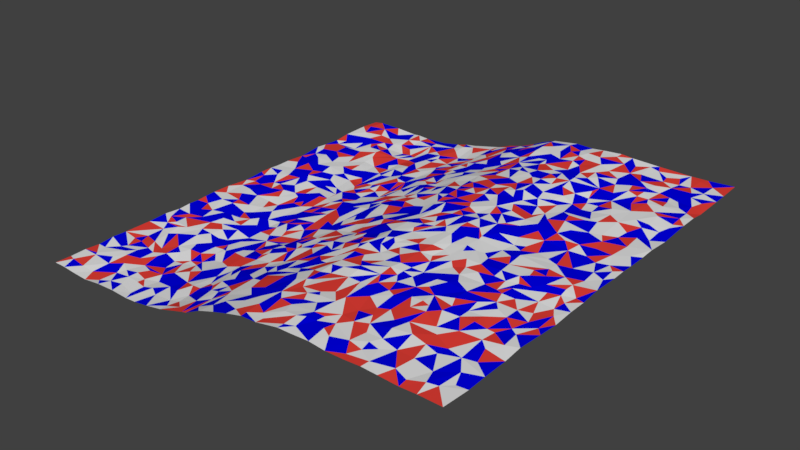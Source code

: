 # Source: Beach.blend  (saved by Blender 2.80.75; exported with 4.5.12 LTS)
import bpy
from mathutils import Matrix  # noqa: F401  (used for matrix-valued properties, if any)

bpy.ops.wm.read_factory_settings(use_empty=True)
scene = bpy.context.scene
scene.name = 'Scene'

# ---- collections
col_collection_1 = bpy.data.collections.new('Collection 1'); scene.collection.children.link(col_collection_1)

# ---- materials (node trees are filled in below, after node groups)
mat_beach1 = bpy.data.materials.new('Beach1')
mat_beach1.alpha_threshold = 0.0
mat_beach1.use_transparent_shadow = False
mat_beach1.roughness = 0.5
mat_beach2 = bpy.data.materials.new('Beach2')
mat_beach2.alpha_threshold = 0.0
mat_beach2.use_transparent_shadow = False
mat_beach2.diffuse_color = (0.8, 0.05136, 0.0385, 1.0)
mat_beach2.roughness = 0.5
mat_beach3 = bpy.data.materials.new('Beach3')
mat_beach3.alpha_threshold = 0.0
mat_beach3.use_transparent_shadow = False
mat_beach3.diffuse_color = (0.0, 0.0002029, 0.8, 1.0)
mat_beach3.roughness = 0.5

# ---- material node trees

# ---- world
world_world = bpy.data.worlds.new('World'); scene.world = world_world
world_world.color = (0.05088, 0.05088, 0.05088)
world_world.use_sun_shadow = False
world_world.sun_shadow_jitter_overblur = 0.0
world_world.cycles.sampling_method = 'MANUAL'

# ---- meshes
me_grid = bpy.data.meshes.new('Grid')
me_grid.from_pydata([(-0.893, -0.9435, -0.001322), (-0.9285, -0.8535, 0.0003819), (-0.9665, -0.936, 0.001835), (-0.832, -0.9417, -0.006991), (-0.8032, -1.0, -0.007651), (-0.8271, -0.8648, -0.0006872), (-0.8567, -0.8217, 0.002746), (-0.8194, -0.7794, 0.005738), (-0.9386, -0.8399, 0.0005792), (-0.6681, -0.8875, 0.005303), (-0.7, -0.9513, 0.002483), (-0.612, -0.889, 0.002682), (-0.56, -0.8985, 0.00374), (-0.6709, -0.8405, 0.002835), (-0.6551, -0.7936, -0.00304), (-0.7407, -0.8905, -0.0016), (-0.7513, -0.9693, -0.004887), (-0.643, -0.9399, 0.005293), (-0.5631, -0.9597, 0.002205), (-0.6257, -1.0, 0.009222), (-0.6124, -0.8531, -0.00123), (-0.5844, -0.7862, 0.001237), (-0.7249, -0.8542, 0.0009867), (-0.4675, -0.8419, 0.01335), (-0.4658, -0.9167, 0.01157), (-0.4152, -1.0, 0.02139), (-0.3745, -0.9172, 0.02273), (-0.5185, -0.8872, 0.009457), (-0.4103, -0.8524, 0.02322), (-0.4391, -0.7772, 0.0144), (-0.3354, -0.8584, 0.03056), (-0.5507, -0.8315, -0.0003658), (-0.2307, -0.9077, 0.07033), (-0.1743, -0.8804, 0.08708), (-0.2018, -0.8226, 0.08307), (-0.2583, -0.9649, 0.05946), (-0.3294, -0.91, 0.03083), (-0.3387, -0.9621, 0.03256), (-0.1651, -0.9501, 0.09103), (-0.1295, -0.8189, 0.1118), (-0.2542, -0.8131, 0.06554), (0.02167, -0.8903, 0.1616), (0.04986, -0.9592, 0.1691), (-0.02514, -1.0, 0.1472), (0.1069, -0.9001, 0.1856), (-0.05644, -0.9132, 0.1386), (-0.09292, -0.9422, 0.1221), (-0.1065, -1.0, 0.1196), (0.05666, -0.8396, 0.1715), (-0.006335, -0.833, 0.1482), (-0.1142, -0.8507, 0.1168), (0.1966, -0.9671, 0.1922), (0.2393, -0.9015, 0.2078), (0.2986, -0.9068, 0.2172), (0.2242, -0.7945, 0.1994), (0.1539, -0.8371, 0.1973), (0.1678, -0.9368, 0.1898), (0.1136, -0.967, 0.1847), (0.299, -0.9688, 0.2128), (0.2183, -0.8498, 0.2025), (0.3284, -0.8512, 0.217), (0.4266, -0.907, 0.2185), (0.4449, -1.0, 0.2202), (0.5411, -0.9075, 0.2178), (0.4313, -0.8541, 0.2124), (0.4088, -0.7972, 0.2117), (0.3732, -0.8859, 0.2158), (0.4712, -0.9305, 0.2163), (0.5172, -1.0, 0.2136), (0.4727, -0.8092, 0.2158), (0.5512, -0.8334, 0.216), (0.5246, -0.787, 0.2172), (0.3724, -0.8447, 0.2123), (0.6492, -0.8871, 0.2183), (0.6734, -0.9608, 0.2205), (0.6954, -0.8484, 0.2149), (0.7635, -0.9375, 0.2209), (0.6232, -0.8362, 0.2222), (0.5992, -0.8761, 0.2209), (0.6082, -0.9221, 0.2173), (0.5816, -0.9683, 0.2137), (0.7406, -1.0, 0.2183), (0.7702, -0.8527, 0.2176), (0.8832, -0.9342, 0.2205), (0.9227, -0.9201, 0.2168), (0.9548, -0.8785, 0.211), (0.8243, -0.9591, 0.2171), (1.0, -1.0, 0.2187), (0.9249, -0.8117, 0.2107), (0.858, -0.8687, 0.214), (-0.8793, -0.656, -0.001278), (-0.8963, -0.7145, -0.003092), (-0.9098, -0.7399, -0.001205), (-0.8121, -0.6748, -0.001701), (-0.9023, -0.6028, -0.004328), (-0.9314, -0.6508, -0.004911), (-0.9591, -0.784, -0.003852), (-0.827, -0.7197, 0.0009541), (-0.8536, -0.7602, 0.005533), (-0.8353, -0.6204, -0.002091), (-1.0, -0.6432, 0.0001907), (-0.9054, -0.5168, -0.005441), (-0.6522, -0.6669, -0.01348), (-0.6717, -0.7343, -0.004736), (-0.6047, -0.6638, -0.009812), (-0.6846, -0.6092, -0.005611), (-0.6631, -0.57, -0.001456), (-0.7169, -0.6562, -0.002385), (-0.7222, -0.7003, 0.0005512), (-0.7614, -0.7554, 0.0001486), (-0.629, -0.7342, -0.00708), (-0.5997, -0.6259, -0.0103), (-0.6069, -0.5648, -0.00317), (-0.771, -0.6367, -0.006259), (-0.7297, -0.5806, -0.005219), (-0.4732, -0.6739, 0.008947), (-0.3667, -0.6882, 0.02846), (-0.505, -0.709, 0.01002), (-0.5538, -0.7486, 0.003432), (-0.3846, -0.795, 0.02914), (-0.3999, -0.6012, 0.02399), (-0.3407, -0.5854, 0.03836), (-0.5546, -0.6041, -0.009818), (-0.5108, -0.5713, -0.0009775), (-0.2321, -0.7119, 0.07787), (-0.2803, -0.7352, 0.06063), (-0.1402, -0.698, 0.107), (-0.2877, -0.631, 0.0603), (-0.2149, -0.5705, 0.07565), (-0.2903, -0.6826, 0.05701), (-0.1938, -0.6684, 0.09059), (-0.1999, -0.7726, 0.08396), (-0.1506, -0.6182, 0.09662), (-0.1507, -0.5659, 0.09963), (-0.2794, -0.57, 0.06089), (0.008179, -0.6713, 0.1616), (0.00374, -0.7717, 0.1561), (0.0242, -0.623, 0.1611), (0.01827, -0.5646, 0.1501), (-0.09561, -0.6677, 0.1237), (-0.06616, -0.7776, 0.1311), (-0.08217, -0.7171, 0.1291), (0.07398, -0.6829, 0.1781), (0.06357, -0.7768, 0.1768), (0.06344, -0.5769, 0.1661), (-0.09383, -0.6203, 0.1214), (-0.07277, -0.5866, 0.1284), (0.232, -0.7183, 0.1996), (0.2001, -0.7529, 0.198), (0.2396, -0.5791, 0.2011), (0.1876, -0.656, 0.1965), (0.1358, -0.6558, 0.1868), (0.146, -0.72, 0.1887), (0.2529, -0.7443, 0.2044), (0.3334, -0.7492, 0.2134), (0.2767, -0.6887, 0.2027), (0.303, -0.5856, 0.2059), (0.1578, -0.5848, 0.1892), (0.4298, -0.7381, 0.2079), (0.5156, -0.6681, 0.2128), (0.4657, -0.5947, 0.218), (0.3982, -0.6411, 0.2091), (0.472, -0.6898, 0.2127), (0.4956, -0.7381, 0.2159), (0.5225, -0.564, 0.2183), (0.3407, -0.5966, 0.2117), (0.4289, -0.5738, 0.2139), (0.3632, -0.557, 0.2141), (0.7073, -0.658, 0.216), (0.6202, -0.695, 0.2182), (0.7372, -0.6941, 0.2154), (0.7822, -0.6328, 0.2176), (0.6623, -0.5706, 0.2218), (0.6073, -0.7705, 0.2244), (0.7478, -0.7651, 0.2175), (0.6289, -0.6162, 0.2249), (0.6083, -0.574, 0.221), (0.5721, -0.5622, 0.2215), (0.8778, -0.7461, 0.2107), (1.0, -0.6781, 0.2143), (0.9077, -0.6577, 0.2128), (0.8759, -0.5612, 0.2142), (0.8137, -0.7314, 0.2105), (0.9305, -0.7317, 0.209), (0.9504, -0.6118, 0.2214), (1.0, -0.5944, 0.2229), (0.8693, -0.623, 0.2145), (0.8443, -0.5606, 0.2152), (0.7908, -0.5582, 0.2216), (-0.9027, -0.4455, 0.001565), (-0.932, -0.4719, -0.0006378), (-0.8281, -0.448, 0.0005579), (-0.9119, -0.3847, -0.00367), (-0.9666, -0.4217, -0.0006693), (-1.0, -0.5159, 0.0001109), (-0.8602, -0.4722, 0.001366), (-0.8179, -0.5113, -0.002164), (-0.8501, -0.536, -0.00226), (-0.7849, -0.3528, 0.001188), (-0.9252, -0.3518, -0.002631), (-1.0, -0.3463, -0.003008), (-0.6577, -0.4217, -0.006193), (-0.6849, -0.5193, -0.003223), (-0.6453, -0.4695, -0.004812), (-0.5726, -0.4426, -0.002461), (-0.6932, -0.3657, 0.001285), (-0.7078, -0.4201, -0.000645), (-0.7366, -0.4715, 0.002391), (-0.603, -0.4883, -0.002651), (-0.5554, -0.5289, -0.001672), (-0.6119, -0.4104, -0.005279), (-0.5503, -0.392, 0.0008869), (-0.554, -0.3412, -0.004019), (-0.7659, -0.4165, 0.0006973), (-0.4148, -0.437, 0.0231), (-0.4639, -0.4574, 0.01642), (-0.3941, -0.5161, 0.03352), (-0.4691, -0.5698, 0.006913), (-0.5284, -0.4966, 0.007783), (-0.4796, -0.4883, 0.01267), (-0.3336, -0.4741, 0.04836), (-0.4118, -0.3828, 0.02143), (-0.375, -0.3385, 0.02781), (-0.3369, -0.4106, 0.04772), (-0.4529, -0.3344, 0.01337), (-0.2257, -0.4338, 0.0802), (-0.2334, -0.527, 0.07012), (-0.1856, -0.4985, 0.08147), (-0.1693, -0.5041, 0.08664), (-0.2207, -0.3873, 0.07912), (-0.2134, -0.3648, 0.07829), (-0.3042, -0.4603, 0.05838), (-0.3204, -0.5169, 0.04762), (-0.1576, -0.3624, 0.09287), (-0.2742, -0.3932, 0.06862), (-0.3211, -0.3618, 0.04967), (-0.04241, -0.4361, 0.129), (0.008613, -0.4819, 0.1449), (-0.01813, -0.5663, 0.1387), (0.0465, -0.4378, 0.1606), (0.02438, -0.3808, 0.1604), (-0.04028, -0.4994, 0.1341), (-0.05978, -0.5358, 0.1277), (-0.1103, -0.4909, 0.1087), (0.048, -0.4949, 0.1557), (0.09618, -0.3692, 0.1859), (-0.03064, -0.381, 0.1372), (-0.09018, -0.3445, 0.1219), (0.2279, -0.4986, 0.2099), (0.2417, -0.5268, 0.2106), (0.2471, -0.4647, 0.2103), (0.3263, -0.4451, 0.2167), (0.2023, -0.3599, 0.1961), (0.1927, -0.4543, 0.1993), (0.1145, -0.4791, 0.1848), (0.1719, -0.5308, 0.1978), (0.1101, -0.5273, 0.1854), (0.3335, -0.5093, 0.216), (0.2646, -0.4054, 0.2033), (0.3306, -0.3912, 0.2119), (0.2808, -0.3393, 0.2081), (0.1659, -0.4086, 0.1954), (0.4861, -0.4946, 0.2131), (0.4231, -0.4369, 0.2063), (0.5109, -0.4047, 0.214), (0.5223, -0.4648, 0.2147), (0.3744, -0.4298, 0.2093), (0.3754, -0.4646, 0.2091), (0.4088, -0.5092, 0.2126), (0.4322, -0.3831, 0.2042), (0.3761, -0.3847, 0.2053), (0.6532, -0.416, 0.2229), (0.6517, -0.4828, 0.225), (0.6727, -0.5283, 0.2222), (0.7217, -0.4485, 0.2213), (0.5737, -0.4999, 0.2147), (0.7303, -0.5106, 0.2169), (0.7552, -0.35, 0.223), (0.5871, -0.3797, 0.2219), (0.9271, -0.4405, 0.2167), (0.8595, -0.47, 0.2235), (0.9094, -0.511, 0.2189), (0.9706, -0.4433, 0.2116), (0.8559, -0.4014, 0.2184), (0.904, -0.3736, 0.2111), (0.8073, -0.4466, 0.2243), (0.9408, -0.5322, 0.2188), (0.7746, -0.4084, 0.2224), (0.8077, -0.3441, 0.2177), (-0.8754, -0.2616, -0.002274), (-0.8513, -0.1612, 0.002673), (-0.8145, -0.2494, 0.0002506), (-0.9159, -0.1662, 0.003895), (-0.86, -0.1161, 0.001186), (-0.9483, -0.2241, -0.005129), (-0.9234, -0.2848, -0.003886), (-1.0, -0.287, 0.001257), (-0.8555, -0.3366, -0.000546), (-0.7691, -0.291, 0.003542), (-0.7838, -0.125, 0.001089), (-1.0, -0.1903, 0.003158), (-1.0, -0.1387, 0.00543), (-0.6702, -0.2242, 0.004546), (-0.61, -0.2397, 0.0002304), (-0.6508, -0.1877, 0.001605), (-0.723, -0.1618, -0.003343), (-0.7231, -0.2372, -0.001052), (-0.7068, -0.282, 0.002139), (-0.7718, -0.2417, -0.001231), (-0.6578, -0.2909, 0.004189), (-0.6387, -0.3271, 0.001945), (-0.6087, -0.1743, 0.002591), (-0.7497, -0.186, -0.002475), (-0.4423, -0.2287, 0.02221), (-0.4243, -0.2748, 0.0212), (-0.4362, -0.147, 0.02346), (-0.5134, -0.2149, 0.01023), (-0.4887, -0.2833, 0.007849), (-0.3867, -0.1756, 0.02436), (-0.4968, -0.1674, 0.01699), (-0.5564, -0.1534, -0.001601), (-0.2217, -0.2648, 0.07643), (-0.244, -0.3308, 0.068), (-0.2185, -0.1538, 0.06933), (-0.2801, -0.2332, 0.0512), (-0.2905, -0.3144, 0.05322), (-0.1799, -0.2828, 0.08937), (-0.169, -0.3265, 0.09408), (-0.1297, -0.2055, 0.09795), (-0.1331, -0.1593, 0.09263), (-5.785e-05, -0.2346, 0.1485), (-0.01349, -0.3213, 0.1501), (0.06745, -0.2027, 0.1708), (-0.009169, -0.1965, 0.1447), (-0.03904, -0.2412, 0.1387), (-0.09399, -0.2613, 0.1203), (0.02726, -0.2539, 0.1604), (0.07091, -0.3293, 0.1804), (0.02455, -0.1129, 0.1623), (0.1026, -0.1697, 0.1845), (-0.06534, -0.1928, 0.1237), (-0.09405, -0.1254, 0.1141), (0.2121, -0.2178, 0.1975), (0.2115, -0.3264, 0.1963), (0.3302, -0.2006, 0.2095), (0.1836, -0.1414, 0.193), (0.2673, -0.1577, 0.1995), (0.1665, -0.2343, 0.1998), (0.1389, -0.2493, 0.1991), (0.1937, -0.2622, 0.1974), (0.1597, -0.3062, 0.1981), (0.2326, -0.2797, 0.197), (0.3284, -0.2743, 0.2094), (0.2756, -0.2183, 0.2023), (0.1578, -0.1559, 0.1918), (0.4278, -0.2225, 0.208), (0.4633, -0.2568, 0.2105), (0.5082, -0.2231, 0.2205), (0.4574, -0.1787, 0.2174), (0.3833, -0.1995, 0.2054), (0.3764, -0.262, 0.2033), (0.4011, -0.3059, 0.2059), (0.5388, -0.2709, 0.2157), (0.4943, -0.2912, 0.2089), (0.4946, -0.1469, 0.2186), (0.5275, -0.1354, 0.2147), (0.4443, -0.1351, 0.2194), (0.3797, -0.1479, 0.2099), (0.6595, -0.2154, 0.223), (0.6617, -0.2632, 0.2208), (0.6649, -0.3254, 0.2157), (0.7355, -0.2113, 0.2252), (0.5746, -0.2262, 0.223), (0.6003, -0.2778, 0.2205), (0.7156, -0.2712, 0.2233), (0.7605, -0.2521, 0.22), (0.7273, -0.3402, 0.2224), (0.7627, -0.2967, 0.2221), (0.7622, -0.1864, 0.2257), (0.5617, -0.1625, 0.2155), (0.6512, -0.1572, 0.2193), (0.6229, -0.1039, 0.2207), (0.9111, -0.2119, 0.2107), (0.9479, -0.2459, 0.2091), (0.9102, -0.1328, 0.2173), (0.8654, -0.2295, 0.2127), (0.8071, -0.2433, 0.2198), (0.9369, -0.296, 0.2046), (0.9075, -0.172, 0.2156), (0.9615, -0.1922, 0.2092), (1.0, -0.1172, 0.2215), (0.8387, -0.1932, 0.2199), (0.8087, -0.1498, 0.2236), (-0.908, -0.002033, -0.001207), (-0.898, -0.06245, 0.001233), (-0.8315, -0.0278, -0.002285), (-0.7886, 0.02254, 0.003673), (-0.913, 0.0687, -0.004257), (-0.9711, 0.008435, -0.003858), (-0.9578, -0.1018, 0.0009595), (-0.8291, 0.06216, 0.00232), (-0.9557, 0.07758, -0.00421), (-0.6876, -0.03785, -0.00332), (-0.6533, -0.1055, 0.003148), (-0.6009, 0.02102, -0.005016), (-0.7387, 0.01983, 0.002111), (-0.7185, -0.1008, -0.0004777), (-0.7506, -0.03248, -0.004142), (-0.5896, -0.103, -0.001279), (-0.6564, 0.03014, -0.008163), (-0.6302, 0.06935, -0.006508), (-0.6825, 0.08598, -0.005467), (-0.7699, 0.08008, 0.005345), (-0.7188, 0.1046, -0.00336), (-0.4538, 0.0005992, 0.01939), (-0.4448, -0.0534, 0.0249), (-0.404, -0.01229, 0.0316), (-0.5029, -0.1013, 0.01204), (-0.5556, -0.01453, -0.002487), (-0.4984, -0.01495, 0.01016), (-0.395, -0.1023, 0.02905), (-0.3445, -0.07165, 0.03966), (-0.4054, 0.04796, 0.0324), (-0.3487, 0.09459, 0.04482), (-0.4901, 0.04258, 0.017), (-0.4954, 0.107, 0.01684), (-0.5531, 0.04996, -0.001703), (-0.2228, -0.03917, 0.07142), (-0.2394, -0.1041, 0.06756), (-0.1855, -0.01457, 0.07997), (-0.1373, -0.0008398, 0.09553), (-0.2072, 0.05334, 0.07834), (-0.2603, 0.01965, 0.05889), (-0.2804, -0.0412, 0.05242), (-0.3283, -0.01643, 0.04317), (-0.1661, -0.08518, 0.08844), (-0.1258, 0.03427, 0.09934), (-0.2597, 0.0993, 0.06311), (-0.3066, 0.0944, 0.05517), (0.02187, -0.05315, 0.1561), (-0.05134, -0.04303, 0.1342), (-0.02431, -0.09519, 0.1403), (0.0771, 0.03336, 0.1688), (0.002527, 0.05236, 0.1401), (-0.1054, -0.08548, 0.1126), (0.1123, -0.01221, 0.1794), (0.1033, -0.07501, 0.1838), (-0.07271, 0.07374, 0.1175), (0.2274, 0.009252, 0.202), (0.2227, -0.05459, 0.1967), (0.2717, -0.04066, 0.2059), (0.33, -0.02552, 0.2201), (0.2189, 0.06571, 0.2038), (0.1982, -0.01554, 0.1938), (0.1707, -0.05823, 0.1916), (0.2994, -0.0813, 0.2081), (0.2709, 0.07242, 0.2103), (0.1682, 0.035, 0.1879), (0.155, 0.07528, 0.185), (0.4822, 0.0213, 0.2212), (0.4316, 0.08066, 0.2222), (0.3966, 0.009334, 0.2203), (0.332, 0.01681, 0.2211), (0.3975, -0.07698, 0.2163), (0.4437, -0.04065, 0.2196), (0.4495, -0.06611, 0.2186), (0.5524, 0.05072, 0.2147), (0.676, -0.0006928, 0.2098), (0.644, -0.07182, 0.2194), (0.7345, -0.02182, 0.214), (0.6436, 0.09089, 0.2146), (0.6163, 0.00717, 0.2138), (0.5716, -0.007358, 0.2106), (0.6199, -0.03487, 0.2147), (0.5608, -0.06924, 0.2104), (0.9191, -0.004137, 0.2162), (0.8392, -0.01904, 0.21), (0.9745, -0.03402, 0.2181), (0.7829, -0.03953, 0.2143), (0.8579, -0.09952, 0.2158), (0.9248, -0.07798, 0.2143), (0.9328, 0.08767, 0.2104), (0.9669, 0.04545, 0.2154), (1.0, 0.06777, 0.2179), (0.8814, 0.07161, 0.2108), (-0.9192, 0.1896, 0.002885), (-0.9075, 0.2963, -0.0001786), (-0.9335, 0.2376, 0.002663), (-1.0, 0.2256, 0.001573), (-0.968, 0.1469, -0.0009164), (-0.8712, 0.2154, 0.005009), (-0.8707, 0.1195, -0.0003045), (-0.8363, 0.1255, -0.0007872), (-0.8132, 0.2309, 0.001205), (-0.8001, 0.2779, 0.0032), (-1.0, 0.2717, -0.001615), (-1.0, 0.3403, -0.000693), (-0.6863, 0.2165, -0.004286), (-0.6755, 0.1305, -0.003662), (-0.5596, 0.2088, -0.000567), (-0.664, 0.2514, -0.005243), (-0.7627, 0.2295, -2.037e-05), (-0.7134, 0.1664, -0.005599), (-0.771, 0.1563, 0.001255), (-0.6257, 0.1704, 0.0007019), (-0.5973, 0.1406, 0.002838), (-0.6042, 0.2647, -0.002151), (-0.687, 0.3085, -0.0005445), (-0.4286, 0.2372, 0.01419), (-0.4881, 0.1735, 0.01236), (-0.4406, 0.129, 0.02823), (-0.4134, 0.1875, 0.02229), (-0.4803, 0.2597, 0.01014), (-0.5538, 0.2472, -0.0004405), (-0.5539, 0.1471, 0.004421), (-0.3784, 0.1337, 0.03784), (-0.345, 0.2654, 0.03), (-0.5277, 0.2984, 0.000828), (-0.4607, 0.3315, 0.01468), (-0.2409, 0.206, 0.07331), (-0.2467, 0.1641, 0.07004), (-0.2145, 0.1334, 0.08533), (-0.1567, 0.2352, 0.09814), (-0.2039, 0.2713, 0.07778), (-0.3237, 0.1992, 0.04208), (-0.3058, 0.1611, 0.04742), (-0.1838, 0.1823, 0.0948), (-0.1642, 0.1203, 0.101), (-0.1272, 0.2668, 0.1127), (-0.3014, 0.2616, 0.04973), (-0.2457, 0.3189, 0.06669), (-0.03114, 0.1974, 0.138), (0.02366, 0.1253, 0.1524), (0.05665, 0.2152, 0.1734), (-0.02767, 0.1265, 0.1384), (-0.1158, 0.1729, 0.1143), (0.06452, 0.1666, 0.1722), (0.06976, 0.136, 0.1728), (0.06103, 0.306, 0.1771), (0.0549, 0.2553, 0.172), (0.001442, 0.254, 0.1575), (-0.06612, 0.2863, 0.135), (0.2121, 0.206, 0.2003), (0.236, 0.1612, 0.2047), (0.3311, 0.2155, 0.2174), (0.2133, 0.2952, 0.2059), (0.1224, 0.2249, 0.1863), (0.2926, 0.13, 0.2041), (0.2712, 0.2526, 0.2082), (0.2674, 0.3145, 0.2116), (0.1726, 0.2862, 0.1984), (0.1143, 0.2893, 0.1924), (0.4516, 0.1103, 0.2193), (0.4014, 0.2226, 0.2149), (0.3853, 0.1753, 0.2153), (0.4879, 0.1917, 0.2166), (0.5032, 0.1301, 0.2168), (0.4811, 0.2497, 0.2105), (0.5156, 0.2913, 0.2126), (0.3675, 0.2833, 0.2122), (0.6812, 0.219, 0.2212), (0.6541, 0.1642, 0.2212), (0.7398, 0.2567, 0.2146), (0.676, 0.3273, 0.221), (0.6212, 0.2729, 0.2213), (0.5612, 0.2381, 0.2221), (0.5882, 0.1321, 0.2211), (0.5559, 0.1787, 0.2238), (0.6056, 0.3263, 0.2201), (0.9124, 0.2495, 0.2148), (0.9013, 0.1565, 0.2133), (0.9622, 0.1874, 0.2169), (0.8187, 0.2249, 0.2148), (0.8301, 0.1657, 0.2116), (0.8314, 0.09204, 0.2112), (1.0, 0.2808, 0.2171), (0.8436, 0.3036, 0.2097), (0.7891, 0.2727, 0.2137), (-0.9014, 0.4524, 0.006813), (-0.8943, 0.3758, 0.004296), (-0.8167, 0.4625, 0.00424), (-0.8984, 0.5068, 0.004316), (-0.9528, 0.3614, -0.0002089), (-0.9734, 0.4377, -0.006555), (-0.848, 0.3967, 0.00485), (-0.826, 0.3355, -0.0004545), (-0.7724, 0.3461, 0.003143), (-0.8342, 0.5279, 0.001949), (-0.9546, 0.4898, 0.001138), (-0.9594, 0.552, 0.00374), (-0.6841, 0.4556, 0.001803), (-0.6838, 0.4011, 0.001401), (-0.6301, 0.496, -0.003335), (-0.5904, 0.4258, -0.00389), (-0.6922, 0.5272, 0.0003681), (-0.7397, 0.4575, 0.003132), (-0.7787, 0.4075, 0.009822), (-0.6186, 0.3675, -0.003742), (-0.5558, 0.5133, -0.0004986), (-0.7643, 0.5246, -0.003244), (-0.47, 0.4954, 0.01431), (-0.4076, 0.4685, 0.03391), (-0.3738, 0.4351, 0.0369), (-0.524, 0.3858, 0.0004608), (-0.4829, 0.3783, 0.008802), (-0.4391, 0.3821, 0.02031), (-0.3572, 0.3497, 0.02693), (-0.4204, 0.515, 0.02813), (-0.3367, 0.519, 0.03936), (-0.5253, 0.4897, 0.006399), (-0.2264, 0.4498, 0.08017), (-0.213, 0.3943, 0.08455), (-0.1566, 0.4425, 0.09634), (-0.2218, 0.507, 0.08023), (-0.276, 0.4539, 0.0612), (-0.334, 0.4394, 0.04448), (-0.1733, 0.3973, 0.09746), (-0.1525, 0.3485, 0.106), (-0.136, 0.4815, 0.1057), (-0.2741, 0.5087, 0.0619), (0.02644, 0.4431, 0.1586), (-0.04095, 0.4266, 0.142), (-0.02591, 0.35, 0.1504), (0.06902, 0.412, 0.1753), (-0.04829, 0.4969, 0.1415), (0.04148, 0.3585, 0.1673), (0.03338, 0.5054, 0.1629), (0.111, 0.4652, 0.1835), (0.1019, 0.5349, 0.1766), (-0.07248, 0.5264, 0.1309), (0.1835, 0.4205, 0.1964), (0.257, 0.4215, 0.2066), (0.1917, 0.3655, 0.2003), (0.258, 0.4721, 0.2066), (0.3034, 0.3913, 0.2163), (0.1109, 0.3986, 0.1864), (0.2645, 0.3642, 0.2146), (0.2813, 0.5493, 0.2147), (0.3307, 0.4811, 0.2223), (0.1909, 0.5102, 0.1969), (0.4214, 0.3815, 0.217), (0.4894, 0.4696, 0.2182), (0.5494, 0.4437, 0.2081), (0.4445, 0.5342, 0.222), (0.406, 0.4441, 0.2195), (0.3771, 0.3365, 0.2114), (0.3335, 0.4085, 0.2213), (0.4719, 0.4159, 0.214), (0.5101, 0.3912, 0.2107), (0.4534, 0.3317, 0.2106), (0.5095, 0.5269, 0.2139), (0.3923, 0.5275, 0.2216), (0.6861, 0.3562, 0.2173), (0.7259, 0.4442, 0.2155), (0.6372, 0.5016, 0.2041), (0.5844, 0.4983, 0.2028), (0.6034, 0.4256, 0.2064), (0.7215, 0.3515, 0.2174), (0.7041, 0.4943, 0.2159), (0.7742, 0.5246, 0.2164), (0.6487, 0.4299, 0.2089), (0.8795, 0.4191, 0.2178), (0.945, 0.4394, 0.2116), (0.8908, 0.4607, 0.2183), (0.8857, 0.5407, 0.223), (0.8493, 0.3586, 0.2106), (0.9478, 0.3573, 0.2081), (0.9023, 0.3441, 0.2109), (0.9615, 0.4903, 0.2144), (0.9587, 0.5259, 0.215), (0.8319, 0.4643, 0.2205), (-0.9118, 0.6643, -0.009723), (-0.8899, 0.5741, 0.002346), (-0.8083, 0.6571, -0.003282), (-0.8608, 0.6757, -0.008966), (-0.8713, 0.7503, -0.004192), (-0.9669, 0.6722, -0.009293), (-1.0, 0.6085, -0.001406), (-0.7934, 0.5979, -0.005513), (-0.828, 0.764, -0.002906), (-0.9593, 0.721, -0.007189), (-1.0, 0.7731, 0.002933), (-0.7057, 0.6343, 0.001658), (-0.6369, 0.5686, -0.007402), (-0.7029, 0.5773, -0.003037), (-0.6406, 0.7114, -0.001027), (-0.7246, 0.6823, 0.007402), (-0.7491, 0.6113, -0.001967), (-0.5903, 0.6228, -0.006619), (-0.5616, 0.5819, -0.005748), (-0.6043, 0.7036, 0.0003865), (-0.727, 0.7198, 0.00376), (-0.475, 0.6827, 0.01824), (-0.4662, 0.621, 0.02411), (-0.4472, 0.5531, 0.02265), (-0.4129, 0.6157, 0.02831), (-0.336, 0.6726, 0.03849), (-0.449, 0.7391, 0.02415), (-0.529, 0.684, 0.002422), (-0.5562, 0.6543, -0.002427), (-0.5188, 0.5815, 0.008557), (-0.3666, 0.5897, 0.03819), (-0.4047, 0.7194, 0.0317), (-0.5481, 0.7238, -0.000994), (-0.2066, 0.6889, 0.08085), (-0.2321, 0.6232, 0.07076), (-0.2154, 0.575, 0.0744), (-0.1558, 0.6703, 0.0934), (-0.1878, 0.7252, 0.08547), (-0.3208, 0.6413, 0.04344), (-0.3039, 0.5853, 0.04654), (-0.1941, 0.6135, 0.08508), (-0.1529, 0.5846, 0.09914), (-0.2618, 0.6946, 0.05803), (-0.244, 0.7456, 0.05907), (-0.04936, 0.6647, 0.1218), (0.03053, 0.628, 0.1529), (-0.03125, 0.5732, 0.1366), (0.03378, 0.6779, 0.1544), (-0.004389, 0.7222, 0.1477), (-0.04736, 0.639, 0.1222), (-0.09834, 0.6206, 0.1128), (-0.08871, 0.5583, 0.1261), (0.07742, 0.5966, 0.1659), (0.0626, 0.7796, 0.1685), (-0.06837, 0.7047, 0.122), (-0.1002, 0.7583, 0.1163), (0.2167, 0.7045, 0.2028), (0.2439, 0.5817, 0.2116), (0.3075, 0.678, 0.2094), (0.233, 0.7283, 0.2014), (0.2123, 0.77, 0.2004), (0.1618, 0.6531, 0.1918), (0.1823, 0.5986, 0.2), (0.1168, 0.6185, 0.1816), (0.2608, 0.6221, 0.2145), (0.3281, 0.6244, 0.2168), (0.3541, 0.7203, 0.2103), (0.1098, 0.7021, 0.1822), (0.1685, 0.7773, 0.193), (0.4762, 0.6812, 0.22), (0.436, 0.6414, 0.2243), (0.4178, 0.7169, 0.2151), (0.4697, 0.7604, 0.2171), (0.3586, 0.6658, 0.2139), (0.3754, 0.5948, 0.2208), (0.4365, 0.6012, 0.2243), (0.5509, 0.5976, 0.2118), (0.5062, 0.7161, 0.22), (0.3725, 0.7852, 0.2129), (0.6747, 0.6819, 0.22), (0.6564, 0.572, 0.2077), (0.7262, 0.6612, 0.2177), (0.7739, 0.6679, 0.2161), (0.5939, 0.7119, 0.2133), (0.6318, 0.629, 0.2164), (0.5622, 0.6362, 0.2137), (0.7368, 0.5938, 0.2129), (0.7187, 0.757, 0.2182), (0.7296, 0.7127, 0.2196), (0.6575, 0.7426, 0.217), (0.5722, 0.7717, 0.213), (0.9068, 0.6785, 0.2136), (0.8554, 0.6402, 0.219), (0.9539, 0.6542, 0.2135), (0.873, 0.7378, 0.2077), (0.8529, 0.5703, 0.2199), (0.7921, 0.6243, 0.2196), (1.0, 0.6219, 0.2192), (0.9588, 0.5843, 0.219), (0.9424, 0.7212, 0.2137), (0.8413, 0.7052, 0.2087), (0.8258, 0.7566, 0.2058), (-0.8567, 0.8793, 0.0001348), (-0.8751, 0.8112, 0.001568), (-0.8945, 0.9501, 0.002737), (-0.9373, 0.8487, 0.006306), (-0.9658, 0.9193, 0.008868), (-0.8051, 0.8841, -0.006113), (-0.7983, 0.9416, -0.002779), (-0.8432, 1.0, 0.005214), (-0.9534, 1.0, 0.006009), (-0.6519, 0.8937, -0.003116), (-0.6356, 0.7831, -0.0101), (-0.705, 0.9164, 0.002453), (-0.6569, 0.9482, 0.0007932), (-0.6971, 0.8502, -0.001097), (-0.7378, 0.8332, -0.00265), (-0.6371, 0.8424, -0.005885), (-0.5877, 0.7854, -0.005433), (-0.7347, 1.0, -0.001043), (-0.4263, 0.9313, 0.0294), (-0.4262, 0.8169, 0.02713), (-0.3857, 0.8919, 0.03486), (-0.4548, 1.0, 0.01846), (-0.4856, 0.8675, 0.01458), (-0.5582, 0.9164, 0.0074), (-0.5171, 0.8369, 0.00675), (-0.4078, 0.7807, 0.02732), (-0.3823, 0.9511, 0.04061), (-0.3381, 0.9695, 0.04416), (-0.5593, 0.957, 0.00717), (-0.231, 0.8798, 0.06361), (-0.2327, 0.8342, 0.06032), (-0.214, 0.7879, 0.07131), (-0.09603, 0.9005, 0.1205), (-0.202, 0.9301, 0.07597), (-0.2953, 0.9028, 0.04689), (-0.2849, 0.836, 0.04308), (-0.2971, 0.787, 0.04304), (-0.1838, 0.8574, 0.08585), (-0.1441, 0.8095, 0.09816), (-0.132, 0.9627, 0.1039), (-0.2219, 0.9595, 0.06953), (-0.00384, 0.9294, 0.1487), (0.003274, 0.8558, 0.1595), (-0.02289, 0.8327, 0.1505), (0.06463, 0.8975, 0.1802), (0.0008623, 0.9709, 0.1457), (-0.0574, 0.8887, 0.1388), (-0.07338, 0.8357, 0.131), (0.1079, 0.8348, 0.194), (0.06673, 0.9599, 0.1791), (-0.08085, 1.0, 0.1118), (0.1934, 0.8349, 0.203), (0.2609, 0.8943, 0.2132), (0.2147, 0.9638, 0.2093), (0.1523, 0.9182, 0.2007), (0.1114, 0.8928, 0.1977), (0.2118, 0.8835, 0.2044), (0.3164, 0.8713, 0.2149), (0.2586, 0.8073, 0.2056), (0.2874, 0.9352, 0.2101), (0.3114, 1.0, 0.2065), (0.518, 0.9197, 0.2164), (0.443, 0.8506, 0.2158), (0.4339, 0.782, 0.218), (0.4548, 0.9675, 0.2171), (0.4015, 0.9117, 0.2181), (0.3354, 0.9225, 0.2158), (0.3589, 0.8578, 0.2131), (0.5015, 0.817, 0.2125), (0.5157, 1.0, 0.2157), (0.3683, 1.0, 0.2126), (0.7291, 0.8834, 0.2053), (0.666, 0.7986, 0.2194), (0.6674, 0.9619, 0.2079), (0.628, 0.8765, 0.2119), (0.5835, 0.8567, 0.2122), (0.7318, 0.807, 0.2148), (0.7239, 0.9238, 0.2079), (0.7727, 0.9528, 0.2081), (0.6198, 0.9749, 0.2114), (0.5653, 0.9394, 0.2111), (0.8511, 0.895, 0.2097), (0.8833, 0.8365, 0.2155), (0.9018, 0.7966, 0.2147), (0.9254, 0.8627, 0.2152), (0.9264, 0.9462, 0.2128), (0.797, 0.897, 0.2049), (0.8138, 0.8195, 0.2081), (1.0, 0.8273, 0.2143), (0.9615, 0.7684, 0.2165), (1.0, 1.0, 0.2203), (0.86, 0.9644, 0.2137), (-1.0, -0.8527, 0.0008859), (-1.0, -0.9247, -0.001519), (-0.9395, -1.0, 0.0005256), (-0.8832, -1.0, -0.004092), (-0.7733, -0.8292, 0.003602), (-0.7156, -1.0, 0.004376), (-0.5413, -1.0, 0.006142), (-0.706, -0.7769, -0.004623), (-0.4867, -1.0, 0.01007), (-0.3331, -1.0, 0.03748), (-0.3337, -0.802, 0.0387), (-0.2029, -1.0, 0.07702), (-0.1809, -1.0, 0.08218), (-0.2933, -0.7718, 0.05294), (0.0448, -1.0, 0.1682), (0.1215, -1.0, 0.1884), (0.1137, -0.7948, 0.191), (0.1945, -1.0, 0.1924), (0.2999, -1.0, 0.2139), (0.343, -0.9564, 0.2161), (0.3324, -0.8934, 0.2199), (0.2809, -0.7869, 0.2052), (0.3625, -1.0, 0.2156), (0.6713, -1.0, 0.2206), (0.6791, -0.7519, 0.2225), (0.828, -1.0, 0.2152), (0.8998, -1.0, 0.2192), (1.0, -0.8712, 0.21), (1.0, -0.7873, 0.2134), (0.8026, -0.7761, 0.2109), (-1.0, -0.7117, 0.003035), (-0.7648, -0.6871, -0.001552), (-0.5499, -0.6388, -0.007235), (-0.3331, -0.7501, 0.03526), (-0.3364, -0.6321, 0.03913), (0.1123, -0.6667, 0.1853), (0.111, -0.594, 0.1826), (0.3415, -0.7051, 0.2124), (0.5735, -0.7181, 0.2179), (0.564, -0.6215, 0.22), (0.7326, -0.5629, 0.2202), (-1.0, -0.4249, 0.003712), (-0.5564, -0.487, 0.002155), (-0.7377, -0.3296, 6.906e-05), (-0.09378, -0.4231, 0.1153), (0.1103, -0.4014, 0.189), (-0.09056, -0.3047, 0.1245), (0.1048, -0.316, 0.1908), (0.5603, -0.4072, 0.222), (0.7939, -0.5089, 0.2194), (0.5543, -0.3302, 0.217), (1.0, -0.4768, 0.2133), (1.0, -0.3825, 0.2067), (0.9629, -0.3378, 0.2066), (0.8757, -0.2996, 0.2117), (-1.0, -0.2374, -0.0004401), (-0.5555, -0.2707, -0.002655), (-0.5548, -0.2202, 0.001137), (-0.3307, -0.2557, 0.03188), (-0.3252, -0.149, 0.03739), (-0.2901, -0.1025, 0.05043), (0.1093, -0.276, 0.1937), (0.1644, -0.1109, 0.194), (0.7483, -0.1377, 0.2215), (1.0, -0.288, 0.2125), (1.0, -0.2054, 0.2126), (0.7854, -0.09551, 0.2215), (-1.0, 0.06333, -0.005623), (-1.0, -0.05048, 0.004178), (-0.08466, 0.1182, 0.1168), (0.1118, 0.08515, 0.1814), (0.3443, 0.08176, 0.2179), (0.225, 0.1143, 0.2042), (0.7547, 0.08326, 0.2124), (0.7104, 0.132, 0.2208), (1.0, 0.005225, 0.216), (-1.0, 0.1634, 0.001914), (-0.5546, 0.3324, -0.003343), (-0.708, 0.3558, 0.00416), (-0.331, 0.348, 0.0338), (-0.4142, 0.3175, 0.01789), (-0.08758, 0.2213, 0.1229), (-0.09831, 0.3287, 0.1217), (-0.2941, 0.3563, 0.04972), (0.1153, 0.1591, 0.1874), (0.3313, 0.3347, 0.2143), (0.1175, 0.3491, 0.1865), (0.5673, 0.3485, 0.2149), (0.7659, 0.1449, 0.2165), (1.0, 0.2115, 0.2143), (-1.0, 0.4405, -0.007095), (-0.558, 0.3878, -0.007619), (-0.09664, 0.3703, 0.1189), (-0.1304, 0.4096, 0.1083), (-0.1773, 0.5442, 0.09213), (0.5682, 0.5398, 0.2031), (0.7851, 0.4036, 0.2174), (1.0, 0.5379, 0.2181), (-1.0, 0.6955, -0.006389), (-1.0, 0.5554, 0.003694), (-0.7949, 0.7219, 0.001417), (-0.7968, 0.7714, -0.0009491), (-0.5556, 0.7736, -0.003851), (-0.724, 0.7726, -0.005288), (-0.3316, 0.7509, 0.03202), (-0.1456, 0.7177, 0.1002), (0.1121, 0.7745, 0.1871), (-0.0469, 0.782, 0.136), (0.7755, 0.763, 0.2085), (1.0, 0.6841, 0.2111), (-1.0, 0.9023, 0.005192), (-0.7871, 0.8212, -0.003975), (-0.5541, 0.8375, -0.0007267), (-0.6495, 1.0, -0.001754), (-0.7034, 1.0, 0.002005), (-0.3302, 0.8367, 0.03335), (-0.4021, 1.0, 0.032), (-0.5421, 1.0, 0.003129), (-0.1375, 1.0, 0.09831), (-0.2071, 1.0, 0.07206), (-0.3468, 1.0, 0.04085), (0.1084, 0.9696, 0.1948), (0.04283, 1.0, 0.1661), (-0.00355, 1.0, 0.1427), (0.2289, 1.0, 0.2079), (0.1087, 1.0, 0.1901), (0.4597, 1.0, 0.2201), (0.7874, 0.8445, 0.2072), (0.6498, 1.0, 0.2123), (1.0, 0.8929, 0.2157), (0.8796, 1.0, 0.2125), (0.8021, 1.0, 0.2103), (-1.0, -1.0, -0.0002543), (0.603, -1.0, 0.2159), (-1.0, -0.7832, -0.004013), (-0.338, -0.3112, 0.03382), (-0.5565, -0.05423, -0.0002636), (0.3355, -0.09078, 0.2136), (0.3477, 0.1445, 0.2145), (1.0, 0.1223, 0.2154), (1.0, 0.3874, 0.2085), (0.332, 0.5397, 0.2241), (0.327, 0.804, 0.2161), (-1.0, 1.0, -0.00116)], [], [(0, 867, 868), (2, 867, 0), (866, 997, 2), (3, 5, 0), (3, 15, 5), (868, 3, 0), (868, 4, 3), (0, 5, 1), (6, 98, 8), (6, 7, 98), (15, 869, 5), (869, 7, 5), (2, 865, 866), (8, 999, 865), (10, 17, 9), (15, 10, 9), (16, 870, 10), (4, 870, 16), (17, 11, 9), (18, 12, 11), (19, 18, 17), (9, 20, 13), (20, 14, 13), (11, 20, 9), (12, 20, 11), (12, 31, 20), (31, 21, 20), (13, 872, 22), (872, 109, 869), (27, 24, 23), (871, 873, 24), (12, 871, 27), (24, 26, 23), (25, 26, 24), (37, 36, 26), (874, 37, 25), (26, 28, 23), (28, 119, 29), (30, 119, 28), (27, 31, 12), (23, 31, 27), (23, 118, 31), (35, 876, 32), (36, 35, 32), (35, 874, 876), (30, 36, 32), (37, 874, 35), (38, 50, 33), (876, 33, 32), (877, 38, 876), (32, 40, 30), (40, 875, 30), (131, 40, 34), (878, 875, 40), (45, 43, 42), (46, 43, 45), (50, 46, 45), (42, 57, 44), (879, 42, 43), (880, 57, 42), (41, 48, 49), (48, 143, 136), (44, 48, 41), (44, 881, 48), (881, 143, 48), (49, 45, 41), (49, 140, 50), (140, 39, 50), (136, 140, 49), (59, 56, 52), (57, 882, 51), (44, 56, 55), (58, 885, 53), (51, 53, 52), (882, 58, 51), (883, 884, 58), (59, 886, 54), (52, 60, 59), (53, 60, 52), (55, 881, 44), (54, 148, 55), (66, 62, 61), (885, 884, 66), (62, 67, 61), (68, 63, 67), (68, 80, 63), (62, 68, 67), (64, 69, 65), (69, 158, 65), (63, 64, 67), (63, 69, 64), (69, 71, 163), (64, 66, 61), (66, 60, 885), (64, 65, 72), (65, 60, 72), (65, 154, 60), (73, 79, 74), (80, 888, 74), (78, 79, 73), (79, 80, 74), (63, 79, 78), (63, 80, 79), (68, 998, 80), (74, 75, 73), (81, 76, 74), (73, 75, 77), (75, 889, 77), (76, 82, 75), (75, 174, 889), (78, 70, 63), (73, 77, 78), (71, 70, 77), (889, 173, 77), (83, 890, 891), (82, 86, 89), (76, 890, 86), (84, 892, 85), (87, 892, 84), (891, 84, 83), (85, 88, 84), (892, 88, 85), (88, 89, 83), (178, 89, 88), (95, 91, 90), (92, 96, 98), (100, 91, 95), (97, 93, 91), (92, 97, 91), (97, 109, 896), (99, 94, 90), (99, 101, 94), (93, 99, 90), (113, 197, 99), (896, 99, 93), (94, 95, 90), (101, 100, 94), (107, 103, 102), (108, 103, 107), (108, 872, 103), (107, 896, 108), (109, 872, 108), (103, 110, 102), (104, 118, 897), (872, 110, 103), (111, 106, 105), (897, 111, 104), (122, 112, 111), (122, 209, 112), (105, 107, 102), (114, 113, 107), (117, 29, 115), (118, 23, 29), (29, 116, 115), (875, 898, 119), (121, 216, 120), (899, 121, 116), (217, 115, 120), (122, 897, 115), (129, 898, 125), (125, 898, 878), (131, 130, 124), (126, 141, 139), (125, 131, 124), (130, 128, 127), (132, 128, 130), (128, 133, 228), (139, 132, 126), (145, 133, 132), (130, 127, 124), (124, 127, 129), (127, 899, 129), (127, 121, 899), (141, 136, 135), (139, 141, 135), (126, 140, 141), (135, 136, 142), (142, 881, 900), (142, 137, 135), (144, 138, 137), (900, 144, 142), (137, 139, 135), (146, 145, 137), (138, 238, 137), (150, 151, 152), (147, 152, 148), (151, 900, 152), (153, 155, 147), (148, 153, 147), (155, 154, 902), (54, 153, 148), (886, 154, 153), (147, 155, 149), (149, 151, 150), (157, 901, 900), (161, 158, 162), (902, 154, 65), (158, 163, 162), (159, 160, 162), (904, 164, 159), (268, 167, 166), (169, 903, 173), (169, 170, 168), (889, 170, 169), (889, 174, 170), (174, 894, 182), (168, 172, 175), (171, 168, 170), (171, 905, 168), (175, 169, 168), (175, 903, 169), (176, 904, 175), (182, 178, 186), (171, 182, 186), (178, 180, 186), (183, 893, 179), (184, 181, 186), (187, 171, 186), (181, 187, 186), (188, 171, 187), (193, 190, 189), (194, 101, 190), (906, 190, 193), (906, 194, 190), (190, 191, 189), (196, 213, 191), (101, 195, 190), (197, 196, 191), (189, 191, 192), (191, 198, 192), (192, 198, 297), (191, 213, 198), (192, 193, 189), (199, 193, 192), (200, 906, 193), (206, 203, 201), (207, 202, 203), (213, 207, 206), (196, 114, 207), (202, 208, 203), (106, 208, 202), (209, 907, 208), (204, 201, 203), (210, 205, 201), (210, 310, 205), (212, 310, 210), (205, 206, 201), (205, 213, 206), (205, 908, 213), (908, 198, 213), (219, 217, 216), (218, 217, 219), (218, 123, 217), (209, 123, 218), (216, 214, 215), (214, 221, 224), (221, 222, 224), (223, 222, 221), (224, 218, 219), (224, 215, 214), (212, 211, 224), (231, 226, 225), (226, 134, 128), (232, 226, 231), (232, 134, 226), (220, 232, 231), (226, 227, 225), (128, 227, 226), (133, 243, 228), (230, 327, 322), (228, 229, 227), (229, 233, 230), (909, 233, 228), (233, 247, 327), (225, 234, 231), (231, 223, 220), (229, 234, 225), (234, 235, 223), (322, 229, 230), (229, 325, 234), (325, 235, 234), (241, 238, 237), (243, 241, 236), (243, 146, 242), (237, 239, 236), (254, 910, 239), (238, 244, 237), (144, 254, 244), (138, 244, 238), (239, 240, 236), (239, 910, 245), (245, 337, 240), (331, 246, 240), (911, 247, 246), (253, 248, 250), (255, 149, 249), (254, 248, 253), (248, 256, 255), (248, 251, 250), (249, 257, 248), (149, 257, 249), (258, 252, 253), (251, 258, 250), (258, 260, 252), (261, 254, 253), (252, 261, 253), (252, 910, 261), (912, 245, 252), (267, 268, 263), (266, 267, 263), (251, 267, 266), (257, 167, 267), (262, 265, 264), (268, 262, 263), (164, 275, 262), (264, 263, 262), (264, 269, 263), (913, 915, 264), (269, 266, 263), (266, 259, 251), (269, 270, 266), (269, 361, 270), (275, 273, 272), (275, 172, 273), (275, 272, 271), (272, 274, 271), (276, 285, 287), (273, 905, 276), (905, 914, 276), (287, 271, 274), (275, 913, 265), (278, 913, 271), (370, 278, 271), (915, 278, 370), (915, 913, 278), (285, 914, 280), (280, 914, 187), (281, 279, 280), (281, 282, 279), (286, 916, 282), (279, 284, 283), (284, 918, 387), (917, 918, 282), (283, 280, 279), (280, 287, 285), (288, 287, 283), (284, 919, 283), (295, 297, 289), (920, 295, 294), (289, 291, 290), (291, 298, 308), (289, 290, 292), (290, 293, 292), (312, 290, 291), (299, 293, 290), (308, 312, 291), (292, 294, 289), (294, 300, 920), (292, 300, 294), (301, 300, 292), (399, 301, 292), (307, 309, 302), (308, 307, 306), (303, 921, 922), (310, 303, 309), (212, 921, 310), (304, 311, 305), (311, 403, 305), (922, 311, 303), (320, 408, 311), (306, 312, 308), (305, 302, 304), (305, 312, 302), (313, 317, 314), (317, 224, 314), (316, 317, 313), (316, 921, 317), (317, 921, 212), (1000, 923, 314), (224, 1000, 314), (924, 420, 318), (319, 316, 313), (315, 319, 313), (316, 320, 922), (420, 319, 315), (417, 320, 319), (325, 322, 321), (324, 923, 325), (321, 326, 328), (326, 911, 328), (322, 326, 321), (323, 435, 428), (328, 329, 323), (329, 444, 435), (329, 341, 444), (323, 324, 321), (324, 924, 923), (925, 924, 323), (334, 331, 330), (335, 331, 334), (336, 332, 330), (331, 336, 330), (337, 926, 336), (338, 441, 333), (332, 333, 330), (332, 338, 333), (339, 338, 332), (926, 339, 332), (333, 334, 330), (334, 340, 335), (340, 329, 328), (441, 340, 333), (341, 329, 340), (441, 341, 340), (349, 343, 351), (342, 347, 349), (350, 343, 349), (348, 350, 347), (348, 912, 350), (349, 353, 342), (352, 344, 353), (260, 352, 351), (342, 346, 345), (344, 346, 353), (344, 455, 346), (348, 339, 926), (345, 347, 342), (354, 348, 347), (927, 354, 345), (927, 339, 354), (355, 361, 356), (356, 361, 269), (360, 361, 355), (359, 352, 360), (352, 361, 360), (357, 362, 372), (363, 357, 356), (363, 362, 357), (357, 358, 356), (372, 364, 357), (379, 365, 364), (366, 359, 355), (463, 367, 366), (367, 1002, 344), (372, 369, 368), (373, 370, 369), (373, 915, 370), (372, 362, 373), (374, 371, 368), (371, 375, 386), (376, 375, 374), (376, 277, 377), (371, 928, 368), (378, 928, 371), (386, 378, 371), (380, 379, 368), (382, 385, 919), (385, 377, 919), (386, 375, 377), (387, 383, 382), (383, 929, 930), (284, 387, 919), (918, 929, 387), (389, 388, 382), (388, 385, 382), (384, 391, 388), (479, 392, 391), (931, 928, 392), (394, 399, 293), (398, 394, 393), (933, 399, 398), (395, 405, 396), (394, 395, 393), (299, 407, 395), (400, 397, 393), (396, 400, 395), (412, 492, 400), (397, 398, 393), (401, 932, 398), (491, 401, 397), (489, 932, 401), (402, 406, 403), (407, 406, 402), (402, 404, 409), (408, 418, 404), (403, 404, 402), (403, 408, 404), (404, 410, 409), (426, 505, 404), (411, 405, 402), (412, 396, 405), (411, 413, 405), (413, 412, 405), (413, 503, 412), (419, 415, 416), (415, 417, 420), (1001, 417, 419), (421, 434, 416), (414, 422, 424), (422, 510, 424), (434, 422, 416), (434, 423, 422), (424, 418, 419), (426, 418, 424), (514, 426, 425), (432, 433, 428), (421, 925, 434), (428, 429, 427), (429, 444, 430), (429, 431, 427), (431, 527, 521), (430, 436, 429), (436, 527, 431), (447, 527, 436), (437, 433, 432), (438, 434, 433), (521, 437, 431), (443, 440, 439), (444, 441, 440), (430, 444, 440), (439, 446, 445), (338, 446, 439), (442, 443, 439), (443, 442, 532), (935, 537, 442), (443, 436, 440), (440, 436, 430), (443, 447, 436), (448, 453, 449), (454, 927, 449), (445, 454, 453), (446, 927, 454), (456, 937, 452), (462, 456, 450), (936, 456, 462), (936, 547, 456), (457, 445, 453), (452, 457, 448), (458, 445, 457), (937, 458, 452), (461, 465, 464), (463, 366, 465), (461, 451, 463), (474, 472, 464), (464, 465, 474), (364, 365, 465), (464, 459, 460), (459, 556, 460), (556, 552, 460), (472, 466, 459), (460, 461, 464), (473, 468, 467), (468, 381, 380), (472, 473, 471), (474, 381, 473), (468, 469, 467), (931, 478, 468), (467, 938, 470), (470, 466, 471), (476, 478, 479), (478, 931, 479), (480, 477, 475), (479, 480, 476), (390, 940, 477), (384, 480, 479), (475, 482, 481), (477, 482, 475), (483, 1004, 481), (940, 482, 477), (484, 570, 574), (487, 485, 490), (941, 489, 488), (485, 491, 490), (491, 493, 490), (492, 503, 493), (493, 486, 490), (501, 494, 493), (487, 488, 485), (490, 486, 487), (486, 495, 487), (502, 498, 497), (498, 413, 411), (501, 502, 497), (503, 413, 502), (504, 499, 497), (498, 504, 497), (505, 514, 504), (506, 943, 507), (499, 500, 497), (506, 507, 500), (597, 943, 506), (513, 597, 506), (586, 494, 507), (512, 511, 508), (513, 509, 512), (514, 425, 509), (499, 514, 513), (515, 524, 511), (510, 511, 509), (423, 525, 515), (508, 516, 945), (606, 945, 516), (524, 516, 511), (945, 512, 508), (603, 942, 517), (519, 526, 522), (535, 946, 522), (521, 526, 520), (526, 527, 535), (522, 523, 519), (523, 611, 530), (523, 617, 611), (522, 528, 523), (528, 617, 523), (946, 528, 522), (528, 947, 617), (529, 524, 519), (530, 529, 523), (948, 516, 529), (946, 535, 531), (535, 534, 531), (934, 447, 534), (536, 533, 540), (531, 532, 536), (536, 546, 533), (537, 949, 536), (538, 622, 540), (539, 538, 540), (551, 951, 538), (540, 946, 531), (541, 528, 540), (622, 541, 540), (949, 937, 543), (542, 543, 544), (937, 547, 543), (548, 545, 542), (544, 549, 548), (550, 546, 542), (542, 545, 550), (632, 550, 545), (951, 551, 550), (553, 555, 557), (555, 554, 552), (1003, 460, 554), (553, 544, 554), (555, 558, 557), (567, 565, 558), (559, 544, 553), (557, 559, 553), (645, 544, 559), (565, 561, 564), (566, 470, 561), (567, 566, 561), (561, 562, 560), (939, 953, 561), (470, 939, 561), (939, 938, 953), (560, 562, 564), (562, 563, 564), (577, 657, 562), (568, 565, 564), (572, 570, 569), (573, 953, 574), (572, 953, 573), (570, 571, 569), (1004, 571, 570), (569, 576, 572), (583, 955, 582), (584, 580, 578), (579, 585, 584), (585, 596, 584), (587, 672, 581), (580, 581, 578), (588, 583, 578), (588, 955, 583), (581, 588, 578), (589, 964, 588), (672, 589, 581), (595, 591, 590), (591, 592, 590), (591, 593, 592), (597, 593, 591), (683, 684, 594), (598, 683, 592), (956, 598, 593), (599, 580, 595), (592, 594, 590), (604, 605, 601), (604, 518, 605), (604, 517, 518), (600, 603, 604), (603, 517, 604), (605, 602, 601), (606, 615, 602), (945, 606, 605), (606, 944, 615), (600, 607, 694), (607, 701, 695), (615, 601, 602), (615, 608, 601), (609, 603, 600), (609, 956, 603), (700, 598, 609), (614, 611, 610), (615, 948, 614), (615, 944, 948), (610, 616, 612), (958, 618, 612), (611, 617, 616), (616, 957, 958), (617, 947, 957), (612, 613, 610), (612, 618, 959), (618, 722, 959), (619, 615, 614), (613, 614, 610), (706, 619, 613), (710, 608, 619), (957, 622, 621), (957, 541, 622), (958, 957, 621), (623, 635, 627), (625, 620, 621), (623, 951, 635), (622, 538, 625), (620, 626, 624), (626, 717, 624), (623, 626, 620), (624, 958, 621), (624, 618, 958), (624, 621, 620), (629, 618, 624), (717, 629, 624), (630, 635, 632), (631, 633, 630), (634, 950, 646), (632, 549, 636), (549, 950, 636), (630, 633, 639), (637, 728, 639), (638, 637, 633), (646, 638, 634), (639, 627, 630), (628, 627, 639), (644, 640, 647), (645, 649, 640), (644, 646, 640), (646, 645, 640), (647, 648, 642), (640, 649, 648), (647, 641, 644), (644, 641, 643), (650, 643, 641), (650, 746, 643), (642, 650, 641), (960, 650, 642), (656, 652, 660), (642, 656, 655), (652, 653, 660), (657, 961, 653), (657, 577, 961), (660, 658, 654), (658, 751, 654), (658, 659, 751), (654, 656, 660), (654, 655, 656), (751, 655, 654), (661, 961, 665), (961, 661, 670), (661, 662, 663), (662, 1005, 668), (1005, 962, 668), (663, 668, 664), (962, 669, 668), (962, 769, 669), (661, 663, 670), (664, 766, 670), (766, 659, 670), (676, 672, 671), (677, 589, 676), (963, 677, 676), (964, 589, 677), (671, 673, 674), (672, 673, 671), (672, 678, 673), (587, 678, 672), (679, 675, 674), (674, 965, 679), (965, 966, 679), (675, 676, 674), (680, 963, 676), (681, 963, 680), (682, 684, 683), (687, 684, 682), (673, 687, 686), (678, 599, 687), (688, 699, 690), (683, 690, 682), (683, 688, 690), (690, 685, 682), (690, 789, 685), (967, 789, 690), (685, 968, 691), (691, 966, 965), (968, 966, 691), (700, 694, 693), (698, 699, 692), (694, 695, 693), (702, 697, 692), (696, 702, 695), (702, 969, 798), (703, 698, 692), (710, 706, 705), (704, 711, 707), (706, 711, 705), (714, 708, 804), (707, 708, 704), (704, 713, 705), (705, 713, 709), (713, 696, 709), (708, 713, 704), (969, 696, 713), (804, 969, 714), (720, 717, 716), (707, 720, 715), (715, 716, 718), (628, 734, 723), (724, 972, 719), (718, 738, 724), (734, 738, 716), (971, 724, 738), (715, 725, 707), (719, 725, 718), (725, 726, 970), (733, 728, 732), (734, 639, 733), (735, 729, 727), (728, 735, 732), (637, 736, 735), (729, 730, 727), (729, 737, 730), (738, 734, 732), (731, 727, 730), (731, 738, 727), (744, 746, 741), (736, 745, 744), (745, 1006, 651), (746, 756, 741), (740, 743, 742), (748, 743, 740), (742, 741, 740), (749, 737, 742), (743, 836, 742), (836, 749, 742), (749, 1007, 737), (755, 751, 750), (754, 755, 750), (756, 751, 755), (747, 960, 756), (757, 753, 752), (757, 767, 753), (750, 751, 752), (751, 659, 757), (659, 767, 757), (758, 845, 760), (759, 758, 750), (759, 973, 758), (845, 754, 760), (763, 767, 766), (753, 767, 763), (768, 974, 764), (766, 764, 763), (769, 768, 764), (664, 769, 766), (770, 765, 762), (764, 770, 762), (974, 862, 770), (765, 771, 762), (772, 753, 771), (776, 774, 773), (774, 681, 675), (774, 778, 773), (679, 976, 774), (778, 775, 773), (775, 776, 773), (777, 1008, 975), (781, 777, 775), (781, 1008, 777), (775, 780, 781), (782, 786, 788), (786, 783, 788), (787, 783, 786), (976, 968, 787), (788, 796, 782), (789, 977, 796), (783, 789, 788), (782, 785, 784), (796, 785, 782), (801, 978, 785), (784, 786, 782), (784, 787, 786), (784, 778, 787), (979, 790, 784), (795, 792, 791), (797, 697, 792), (796, 977, 797), (977, 967, 797), (792, 980, 793), (798, 980, 792), (800, 981, 799), (800, 799, 793), (794, 801, 791), (808, 803, 802), (808, 804, 803), (807, 980, 808), (980, 809, 808), (803, 810, 802), (810, 811, 805), (804, 810, 803), (708, 811, 804), (810, 806, 802), (805, 812, 810), (812, 983, 984), (812, 823, 983), (802, 813, 807), (985, 800, 813), (819, 815, 814), (820, 816, 815), (820, 972, 816), (819, 805, 820), (817, 821, 828), (724, 821, 816), (972, 724, 816), (822, 988, 818), (817, 814, 815), (986, 822, 817), (986, 987, 822), (819, 823, 805), (818, 823, 814), (988, 823, 818), (828, 824, 827), (824, 971, 739), (821, 824, 828), (821, 971, 824), (831, 825, 829), (831, 830, 825), (731, 831, 824), (832, 826, 825), (832, 989, 826), (830, 832, 825), (833, 989, 832), (839, 833, 832), (826, 829, 825), (826, 827, 829), (986, 827, 826), (989, 986, 826), (838, 835, 834), (835, 749, 836), (838, 840, 835), (840, 749, 835), (839, 830, 840), (1007, 749, 840), (834, 837, 838), (842, 991, 837), (853, 842, 834), (843, 839, 838), (848, 845, 847), (992, 859, 844), (845, 844, 847), (849, 992, 844), (845, 758, 849), (973, 992, 849), (851, 996, 846), (859, 850, 844), (846, 847, 844), (852, 848, 847), (993, 852, 846), (993, 853, 852), (855, 860, 856), (856, 772, 765), (859, 992, 854), (992, 772, 860), (856, 857, 855), (856, 861, 857), (994, 858, 857), (994, 863, 858), (854, 996, 859), (858, 995, 864), (864, 995, 996), (1, 2, 0), (2, 997, 867), (1, 5, 6), (6, 5, 7), (2, 1, 865), (6, 8, 1), (1, 8, 865), (8, 96, 999), (8, 98, 96), (10, 870, 19), (15, 16, 10), (15, 3, 16), (3, 4, 16), (17, 18, 11), (10, 19, 17), (19, 871, 18), (14, 21, 872), (20, 21, 14), (31, 118, 21), (9, 22, 15), (15, 22, 869), (9, 13, 22), (13, 14, 872), (22, 872, 869), (109, 7, 869), (24, 873, 25), (27, 871, 24), (12, 18, 871), (25, 37, 26), (23, 28, 29), (26, 30, 28), (26, 36, 30), (30, 875, 119), (36, 37, 35), (50, 38, 46), (33, 876, 38), (38, 47, 46), (877, 47, 38), (32, 33, 34), (33, 39, 34), (34, 39, 131), (33, 50, 39), (34, 40, 32), (131, 125, 40), (40, 125, 878), (41, 45, 42), (46, 47, 43), (41, 42, 44), (879, 880, 42), (49, 48, 136), (49, 50, 45), (56, 51, 52), (56, 57, 51), (57, 880, 882), (44, 57, 56), (58, 884, 885), (51, 58, 53), (882, 883, 58), (59, 60, 886), (53, 885, 60), (60, 154, 886), (56, 59, 55), (59, 54, 55), (55, 148, 881), (66, 884, 62), (62, 884, 887), (887, 884, 883), (61, 67, 64), (69, 163, 158), (63, 70, 69), (70, 71, 69), (66, 64, 72), (66, 72, 60), (80, 998, 888), (74, 76, 75), (74, 888, 81), (82, 174, 75), (78, 77, 70), (77, 173, 71), (83, 86, 890), (89, 86, 83), (86, 82, 76), (76, 81, 890), (891, 87, 84), (83, 84, 88), (88, 893, 178), (892, 893, 88), (89, 894, 82), (178, 894, 89), (894, 174, 82), (91, 895, 92), (895, 96, 92), (100, 895, 91), (895, 999, 96), (90, 91, 93), (93, 97, 896), (92, 98, 97), (98, 7, 97), (97, 7, 109), (99, 197, 101), (113, 196, 197), (896, 113, 99), (94, 100, 95), (101, 194, 100), (108, 896, 109), (102, 110, 104), (110, 21, 104), (104, 21, 118), (872, 21, 110), (102, 111, 105), (104, 111, 102), (111, 112, 106), (897, 122, 111), (107, 113, 896), (105, 114, 107), (114, 196, 113), (106, 114, 105), (115, 897, 117), (117, 118, 29), (117, 897, 118), (115, 116, 120), (116, 898, 899), (29, 119, 116), (116, 119, 898), (217, 120, 216), (116, 121, 120), (217, 122, 115), (217, 123, 122), (123, 209, 122), (129, 125, 124), (899, 898, 129), (898, 875, 878), (131, 126, 130), (131, 39, 126), (126, 132, 130), (132, 133, 128), (139, 145, 132), (128, 134, 127), (127, 134, 121), (141, 140, 136), (126, 39, 140), (136, 143, 142), (142, 143, 881), (142, 144, 137), (900, 901, 144), (137, 145, 139), (137, 238, 146), (146, 133, 145), (238, 242, 146), (150, 152, 147), (152, 881, 148), (152, 900, 881), (153, 154, 155), (54, 886, 153), (155, 156, 149), (902, 156, 155), (902, 165, 156), (147, 149, 150), (149, 157, 151), (157, 900, 151), (149, 255, 157), (158, 161, 902), (902, 65, 158), (159, 903, 904), (162, 163, 159), (163, 71, 159), (159, 71, 903), (159, 164, 160), (904, 177, 164), (162, 160, 161), (161, 165, 902), (160, 166, 161), (161, 167, 165), (166, 167, 161), (169, 173, 889), (903, 71, 173), (170, 174, 182), (168, 905, 172), (171, 188, 905), (175, 904, 903), (172, 176, 175), (176, 177, 904), (178, 182, 894), (171, 170, 182), (180, 183, 179), (178, 183, 180), (178, 893, 183), (180, 184, 186), (179, 184, 180), (184, 286, 181), (184, 185, 286), (179, 185, 184), (190, 195, 191), (195, 197, 191), (101, 197, 195), (297, 199, 192), (199, 200, 193), (202, 114, 106), (206, 207, 203), (202, 207, 114), (213, 196, 207), (203, 208, 204), (208, 907, 204), (106, 112, 208), (112, 209, 208), (204, 210, 201), (204, 211, 210), (210, 211, 212), (310, 908, 205), (215, 219, 216), (204, 907, 218), (907, 209, 218), (216, 220, 214), (216, 232, 220), (216, 121, 232), (214, 223, 221), (214, 220, 223), (223, 235, 222), (235, 1000, 222), (215, 224, 219), (224, 211, 218), (218, 211, 204), (232, 121, 134), (228, 243, 909), (128, 228, 227), (133, 146, 243), (227, 229, 225), (228, 233, 229), (230, 233, 327), (909, 247, 233), (231, 234, 223), (229, 322, 325), (325, 1000, 235), (236, 241, 237), (241, 242, 238), (236, 909, 243), (243, 242, 241), (237, 244, 239), (239, 244, 254), (144, 256, 254), (138, 144, 244), (144, 901, 256), (240, 337, 331), (239, 245, 240), (245, 912, 337), (240, 246, 236), (236, 246, 909), (246, 247, 909), (246, 331, 911), (248, 255, 249), (248, 254, 256), (256, 157, 255), (256, 901, 157), (248, 257, 251), (149, 156, 257), (156, 165, 257), (253, 250, 258), (252, 260, 343), (251, 259, 258), (258, 259, 260), (254, 261, 910), (252, 245, 910), (252, 343, 350), (350, 912, 252), (267, 167, 268), (251, 257, 267), (167, 257, 165), (262, 275, 265), (268, 166, 262), (166, 160, 262), (160, 164, 262), (164, 177, 275), (269, 264, 915), (265, 913, 264), (266, 270, 259), (270, 361, 259), (275, 176, 172), (275, 177, 176), (274, 276, 287), (272, 273, 274), (273, 276, 274), (276, 914, 285), (172, 905, 273), (905, 188, 914), (271, 376, 370), (271, 277, 376), (271, 287, 277), (271, 913, 275), (281, 280, 187), (281, 187, 181), (914, 188, 187), (281, 286, 282), (286, 185, 916), (181, 286, 281), (284, 279, 918), (279, 282, 918), (282, 916, 917), (280, 283, 287), (288, 277, 287), (283, 919, 288), (289, 294, 295), (295, 199, 297), (295, 296, 199), (296, 200, 199), (920, 296, 295), (291, 297, 298), (289, 297, 291), (297, 198, 298), (312, 299, 290), (293, 399, 292), (399, 933, 301), (302, 306, 307), (309, 908, 310), (309, 307, 908), (308, 298, 307), (307, 298, 908), (298, 198, 908), (302, 309, 303), (303, 310, 921), (302, 303, 304), (311, 408, 403), (303, 311, 304), (922, 320, 311), (320, 1001, 408), (302, 312, 306), (305, 299, 312), (305, 403, 406), (305, 406, 299), (317, 212, 224), (922, 921, 316), (313, 314, 318), (314, 923, 318), (224, 222, 1000), (313, 318, 315), (318, 420, 315), (923, 924, 318), (319, 320, 316), (420, 417, 319), (417, 1001, 320), (324, 325, 321), (325, 923, 1000), (328, 911, 335), (326, 327, 911), (322, 327, 326), (327, 247, 911), (321, 328, 323), (323, 329, 435), (323, 924, 324), (428, 925, 323), (335, 911, 331), (332, 336, 926), (926, 337, 912), (331, 337, 336), (339, 446, 338), (333, 340, 334), (335, 340, 328), (347, 350, 349), (348, 926, 912), (349, 351, 353), (351, 352, 353), (343, 260, 351), (260, 259, 352), (342, 353, 346), (346, 455, 345), (344, 1002, 455), (345, 354, 347), (348, 354, 339), (927, 446, 339), (359, 360, 355), (359, 344, 352), (361, 352, 259), (356, 269, 363), (363, 915, 362), (269, 915, 363), (355, 356, 358), (358, 364, 366), (357, 364, 358), (372, 379, 364), (379, 474, 365), (358, 366, 355), (366, 367, 359), (359, 367, 344), (367, 463, 1002), (372, 373, 369), (373, 362, 915), (369, 374, 368), (374, 375, 371), (369, 370, 374), (376, 377, 375), (374, 370, 376), (368, 928, 380), (928, 931, 380), (368, 379, 372), (380, 381, 379), (391, 386, 385), (385, 386, 377), (919, 377, 288), (377, 277, 288), (389, 383, 930), (919, 387, 382), (383, 387, 929), (918, 917, 929), (383, 389, 382), (389, 384, 388), (389, 390, 384), (930, 390, 389), (388, 391, 385), (386, 391, 378), (391, 392, 378), (384, 479, 391), (392, 928, 378), (479, 931, 392), (398, 399, 394), (395, 407, 405), (394, 293, 395), (293, 299, 395), (393, 395, 400), (397, 400, 491), (400, 492, 491), (396, 412, 400), (398, 932, 933), (397, 401, 398), (489, 941, 932), (405, 407, 402), (407, 299, 406), (408, 1001, 418), (409, 410, 411), (411, 410, 498), (410, 505, 498), (404, 505, 410), (418, 426, 404), (426, 514, 505), (409, 411, 402), (414, 419, 416), (415, 419, 417), (418, 1001, 419), (415, 420, 416), (420, 421, 416), (420, 924, 421), (416, 422, 414), (510, 422, 515), (423, 515, 422), (414, 424, 419), (425, 426, 424), (510, 425, 424), (432, 428, 427), (428, 433, 925), (434, 925, 433), (421, 924, 925), (429, 428, 435), (429, 435, 444), (429, 436, 431), (447, 934, 527), (427, 431, 432), (437, 438, 433), (438, 423, 434), (431, 437, 432), (439, 440, 441), (444, 341, 441), (439, 445, 442), (441, 338, 439), (442, 537, 532), (445, 935, 442), (532, 447, 443), (532, 534, 447), (453, 454, 449), (449, 927, 345), (445, 446, 454), (449, 450, 448), (450, 455, 451), (449, 345, 450), (345, 455, 450), (455, 1002, 451), (448, 456, 452), (448, 450, 456), (456, 547, 937), (451, 462, 450), (936, 1003, 547), (448, 457, 453), (452, 458, 457), (458, 935, 445), (461, 463, 465), (461, 462, 451), (451, 1002, 463), (464, 472, 459), (465, 365, 474), (366, 364, 465), (459, 466, 556), (466, 566, 556), (462, 461, 936), (460, 936, 461), (467, 471, 473), (473, 381, 468), (472, 474, 473), (474, 379, 381), (468, 478, 469), (380, 931, 468), (471, 467, 470), (470, 938, 939), (469, 938, 467), (478, 938, 469), (471, 466, 472), (470, 566, 466), (476, 480, 475), (480, 390, 477), (384, 390, 480), (475, 481, 484), (482, 483, 481), (940, 483, 482), (475, 484, 476), (476, 938, 478), (484, 574, 476), (476, 574, 938), (485, 489, 491), (491, 489, 401), (488, 489, 485), (493, 503, 501), (491, 492, 493), (492, 412, 503), (486, 585, 579), (493, 494, 486), (494, 585, 486), (494, 586, 585), (487, 495, 488), (486, 496, 495), (502, 413, 498), (501, 503, 502), (504, 514, 499), (498, 505, 504), (499, 506, 500), (513, 942, 597), (499, 513, 506), (500, 501, 497), (500, 507, 501), (507, 494, 501), (507, 943, 586), (512, 509, 511), (509, 425, 510), (513, 514, 509), (515, 525, 524), (510, 515, 511), (511, 516, 508), (516, 944, 606), (512, 517, 513), (517, 942, 513), (945, 518, 512), (518, 517, 512), (521, 520, 437), (519, 525, 520), (520, 525, 437), (519, 524, 525), (525, 438, 437), (525, 423, 438), (526, 535, 522), (519, 520, 526), (526, 521, 527), (527, 934, 535), (519, 523, 529), (529, 516, 524), (530, 948, 529), (948, 944, 516), (531, 534, 532), (535, 934, 534), (540, 531, 536), (536, 949, 546), (532, 537, 536), (537, 935, 949), (533, 539, 540), (533, 546, 539), (546, 538, 539), (546, 551, 538), (540, 528, 946), (541, 947, 528), (542, 949, 543), (949, 458, 937), (546, 949, 542), (949, 935, 458), (543, 547, 544), (547, 1003, 544), (542, 544, 548), (548, 549, 545), (544, 950, 549), (550, 551, 546), (632, 951, 550), (553, 554, 555), (554, 460, 552), (1003, 936, 460), (554, 544, 1003), (555, 567, 558), (555, 556, 567), (555, 552, 556), (556, 566, 567), (557, 558, 649), (565, 952, 558), (557, 649, 559), (645, 950, 544), (649, 645, 559), (560, 564, 561), (565, 567, 561), (562, 953, 572), (561, 953, 562), (938, 574, 953), (562, 657, 563), (572, 577, 562), (568, 952, 565), (563, 568, 564), (570, 572, 573), (570, 573, 574), (571, 1004, 954), (484, 481, 570), (481, 1004, 570), (569, 667, 576), (569, 575, 667), (575, 666, 667), (571, 575, 569), (954, 575, 571), (572, 576, 577), (582, 486, 579), (578, 583, 579), (579, 583, 582), (582, 496, 486), (582, 955, 496), (579, 584, 578), (580, 584, 596), (585, 586, 596), (580, 587, 581), (580, 599, 587), (599, 678, 587), (588, 964, 955), (581, 589, 588), (591, 943, 597), (595, 596, 591), (591, 596, 943), (943, 596, 586), (593, 597, 956), (597, 942, 956), (592, 683, 594), (593, 598, 592), (598, 689, 683), (595, 580, 596), (590, 594, 595), (594, 599, 595), (594, 684, 599), (600, 604, 601), (603, 956, 942), (602, 605, 606), (605, 518, 945), (600, 601, 607), (694, 607, 695), (601, 608, 607), (607, 608, 701), (609, 598, 956), (600, 700, 609), (694, 700, 600), (611, 948, 530), (611, 614, 948), (610, 611, 616), (612, 616, 958), (616, 617, 957), (613, 959, 706), (612, 959, 613), (618, 629, 722), (613, 619, 614), (619, 608, 615), (621, 622, 625), (957, 947, 541), (620, 625, 623), (623, 625, 951), (538, 951, 625), (626, 723, 717), (623, 627, 626), (627, 628, 626), (717, 722, 629), (631, 630, 632), (632, 635, 951), (630, 627, 635), (633, 631, 634), (632, 636, 631), (631, 636, 634), (636, 950, 634), (632, 545, 549), (633, 637, 639), (634, 638, 633), (638, 1006, 637), (639, 734, 628), (646, 950, 645), (641, 647, 642), (640, 648, 647), (648, 952, 642), (649, 558, 648), (648, 558, 952), (644, 638, 646), (643, 746, 644), (746, 651, 644), (644, 651, 638), (651, 1006, 638), (652, 568, 563), (656, 952, 652), (652, 952, 568), (642, 952, 656), (652, 657, 653), (652, 563, 657), (660, 653, 658), (653, 659, 658), (961, 659, 653), (655, 960, 642), (751, 960, 655), (661, 665, 667), (667, 665, 576), (665, 577, 576), (665, 961, 577), (661, 666, 662), (662, 666, 1005), (661, 667, 666), (666, 575, 1005), (662, 668, 663), (668, 669, 664), (670, 659, 961), (664, 670, 663), (676, 589, 672), (674, 673, 965), (674, 676, 671), (675, 680, 676), (675, 681, 680), (686, 687, 682), (684, 687, 599), (673, 678, 687), (688, 689, 699), (683, 689, 688), (685, 783, 968), (685, 789, 783), (699, 703, 690), (690, 703, 967), (685, 686, 682), (686, 965, 673), (685, 691, 686), (686, 691, 965), (692, 699, 693), (699, 700, 693), (699, 689, 700), (689, 598, 700), (692, 693, 695), (695, 701, 696), (701, 709, 696), (701, 608, 709), (695, 702, 692), (702, 798, 697), (702, 696, 969), (698, 703, 699), (697, 703, 692), (697, 797, 703), (797, 967, 703), (709, 710, 705), (706, 710, 619), (709, 608, 710), (711, 712, 707), (712, 721, 707), (705, 711, 704), (711, 706, 712), (706, 959, 712), (959, 722, 712), (707, 970, 708), (970, 726, 708), (708, 726, 811), (707, 725, 970), (708, 714, 713), (714, 969, 713), (804, 809, 969), (715, 720, 716), (720, 721, 717), (721, 722, 717), (707, 721, 720), (721, 712, 722), (716, 723, 734), (717, 723, 716), (626, 628, 723), (718, 724, 719), (718, 716, 738), (718, 725, 715), (719, 972, 725), (972, 726, 725), (733, 639, 728), (732, 734, 733), (727, 732, 735), (729, 736, 744), (735, 736, 729), (728, 637, 735), (637, 1006, 736), (730, 1007, 731), (730, 737, 1007), (729, 744, 737), (732, 727, 738), (731, 739, 738), (739, 971, 738), (737, 744, 741), (744, 745, 746), (745, 651, 746), (736, 1006, 745), (740, 741, 756), (746, 747, 756), (746, 650, 747), (650, 960, 747), (740, 756, 748), (748, 761, 743), (756, 754, 748), (748, 754, 761), (741, 742, 737), (754, 756, 755), (756, 960, 751), (752, 751, 757), (750, 758, 760), (752, 759, 750), (752, 753, 759), (759, 753, 973), (750, 760, 754), (845, 761, 754), (767, 659, 766), (762, 763, 764), (766, 769, 764), (769, 962, 768), (664, 669, 769), (770, 856, 765), (770, 862, 856), (764, 974, 770), (974, 861, 862), (762, 771, 763), (763, 771, 753), (765, 772, 771), (753, 772, 973), (774, 776, 681), (777, 975, 776), (975, 681, 776), (774, 976, 778), (675, 679, 774), (679, 966, 976), (778, 779, 775), (779, 780, 775), (775, 777, 776), (783, 787, 968), (778, 976, 787), (976, 966, 968), (788, 789, 796), (789, 967, 977), (796, 801, 785), (801, 982, 978), (784, 779, 778), (784, 790, 779), (785, 979, 784), (790, 780, 779), (785, 978, 979), (795, 797, 792), (796, 797, 795), (791, 792, 793), (697, 798, 792), (798, 969, 980), (791, 799, 794), (794, 799, 981), (791, 793, 799), (800, 985, 981), (980, 800, 793), (791, 796, 795), (791, 801, 796), (794, 982, 801), (807, 808, 802), (808, 809, 804), (980, 969, 809), (811, 820, 805), (810, 804, 811), (813, 806, 984), (810, 812, 806), (806, 812, 984), (806, 813, 802), (807, 800, 980), (807, 813, 800), (984, 985, 813), (819, 820, 815), (820, 726, 972), (820, 811, 726), (817, 815, 821), (815, 816, 821), (724, 971, 821), (814, 822, 818), (822, 987, 988), (817, 822, 814), (828, 986, 817), (986, 990, 987), (819, 814, 823), (805, 823, 812), (824, 739, 731), (829, 827, 824), (824, 831, 829), (831, 1007, 830), (731, 1007, 831), (830, 839, 832), (839, 843, 833), (827, 986, 828), (989, 990, 986), (838, 839, 840), (830, 1007, 840), (835, 841, 834), (841, 848, 834), (835, 836, 743), (835, 743, 841), (841, 761, 848), (743, 761, 841), (834, 842, 837), (848, 853, 834), (837, 843, 838), (837, 991, 843), (848, 761, 845), (845, 849, 844), (849, 758, 973), (844, 850, 846), (846, 996, 993), (850, 851, 846), (859, 851, 850), (846, 852, 847), (852, 853, 848), (993, 842, 853), (854, 992, 855), (855, 992, 860), (856, 860, 772), (992, 973, 772), (854, 855, 857), (857, 861, 994), (856, 862, 861), (857, 858, 854), (858, 863, 995), (858, 864, 854), (864, 996, 854), (859, 996, 851)])
me_grid.polygons.foreach_set('material_index', [0, 2, 1, 0, 2, 0, 0, 0, 0, 0, 2, 1, 0, 1, 0, 2, 2, 0, 0, 0, 0, 0, 1, 0, 1, 0, 0, 0, 1, 2, 0, 2, 0, 0, 0, 0, 2, 1, 0, 0, 0, 2, 1, 0, 1, 0, 0, 0, 2, 1, 2, 2, 2, 2, 2, 2, 0, 1, 2, 1, 2, 2, 0, 0, 2, 2, 0, 0, 2, 0, 0, 2, 0, 0, 1, 2, 2, 0, 0, 2, 1, 2, 2, 0, 2, 2, 0, 1, 1, 0, 0, 0, 2, 2, 0, 1, 0, 0, 1, 2, 0, 0, 1, 1, 0, 0, 0, 2, 1, 0, 0, 0, 0, 0, 1, 0, 2, 0, 0, 0, 0, 2, 2, 2, 1, 2, 0, 0, 0, 2, 1, 2, 1, 0, 0, 2, 0, 2, 2, 2, 0, 1, 2, 0, 2, 0, 0, 2, 1, 0, 1, 1, 2, 2, 0, 1, 0, 0, 2, 0, 0, 2, 2, 2, 2, 0, 0, 2, 0, 2, 0, 2, 2, 1, 1, 0, 2, 0, 2, 2, 0, 0, 0, 2, 0, 0, 0, 0, 2, 1, 0, 0, 1, 0, 2, 1, 0, 1, 2, 1, 1, 2, 0, 1, 1, 2, 1, 0, 2, 1, 2, 0, 0, 1, 2, 2, 1, 0, 0, 2, 1, 0, 0, 2, 0, 0, 2, 0, 0, 1, 2, 0, 2, 1, 0, 2, 0, 2, 2, 2, 2, 0, 2, 0, 2, 0, 0, 0, 1, 1, 1, 2, 0, 0, 0, 1, 0, 2, 2, 2, 2, 0, 1, 0, 0, 1, 1, 0, 0, 0, 2, 0, 1, 1, 2, 0, 1, 0, 1, 2, 2, 2, 1, 0, 1, 0, 2, 1, 0, 0, 1, 0, 0, 0, 2, 0, 1, 0, 2, 2, 0, 0, 0, 0, 1, 0, 1, 0, 2, 2, 0, 2, 0, 0, 2, 2, 2, 2, 0, 0, 2, 0, 0, 1, 2, 2, 2, 2, 0, 2, 2, 2, 0, 0, 2, 0, 1, 1, 2, 1, 0, 1, 1, 2, 0, 1, 1, 2, 2, 2, 2, 0, 2, 2, 1, 2, 0, 1, 2, 2, 0, 1, 0, 2, 2, 2, 2, 2, 2, 2, 2, 2, 2, 0, 2, 0, 1, 0, 1, 1, 1, 0, 2, 0, 1, 1, 2, 2, 0, 1, 0, 2, 0, 0, 0, 0, 1, 2, 0, 0, 2, 1, 1, 2, 2, 2, 2, 0, 0, 0, 0, 2, 1, 1, 0, 0, 2, 0, 2, 0, 1, 0, 0, 0, 0, 0, 0, 2, 0, 0, 0, 2, 1, 0, 0, 0, 1, 1, 0, 0, 0, 0, 0, 0, 2, 2, 0, 1, 2, 1, 0, 1, 0, 0, 2, 2, 1, 0, 2, 1, 0, 0, 0, 0, 2, 1, 2, 2, 1, 0, 0, 1, 0, 0, 2, 2, 1, 2, 0, 2, 1, 0, 1, 2, 0, 2, 0, 1, 1, 0, 1, 0, 0, 2, 2, 0, 2, 1, 2, 1, 1, 2, 1, 2, 0, 0, 1, 0, 1, 2, 0, 2, 0, 1, 2, 0, 2, 2, 0, 2, 2, 1, 2, 2, 2, 0, 2, 2, 0, 2, 1, 0, 1, 2, 2, 0, 0, 2, 1, 0, 1, 0, 2, 0, 0, 0, 2, 2, 1, 0, 0, 2, 2, 2, 2, 0, 0, 2, 0, 2, 0, 0, 2, 2, 1, 0, 2, 2, 0, 1, 0, 1, 0, 1, 0, 2, 2, 2, 0, 0, 1, 2, 0, 0, 0, 0, 2, 0, 2, 2, 0, 0, 2, 2, 2, 0, 1, 0, 1, 2, 2, 0, 0, 0, 1, 0, 1, 2, 2, 0, 0, 2, 1, 0, 0, 2, 1, 0, 2, 0, 0, 2, 2, 0, 1, 0, 2, 2, 1, 1, 0, 0, 2, 0, 1, 2, 0, 1, 1, 0, 0, 1, 2, 2, 2, 1, 2, 0, 1, 0, 1, 2, 2, 2, 0, 1, 1, 0, 2, 0, 2, 1, 2, 1, 0, 0, 2, 2, 0, 2, 2, 2, 0, 2, 1, 0, 0, 2, 2, 2, 2, 0, 0, 0, 2, 0, 0, 1, 2, 0, 0, 1, 1, 1, 1, 2, 2, 1, 0, 2, 2, 2, 2, 0, 2, 1, 1, 1, 2, 0, 1, 0, 0, 0, 2, 1, 2, 0, 0, 2, 0, 1, 0, 2, 0, 0, 0, 0, 0, 0, 0, 2, 2, 1, 1, 2, 1, 2, 2, 0, 1, 0, 2, 1, 0, 2, 2, 0, 2, 0, 0, 2, 1, 0, 0, 2, 2, 1, 0, 1, 0, 2, 1, 0, 0, 0, 2, 1, 0, 2, 2, 2, 0, 0, 1, 2, 0, 0, 1, 1, 2, 0, 0, 2, 2, 1, 2, 0, 1, 0, 0, 1, 0, 0, 1, 1, 2, 1, 2, 1, 0, 2, 2, 2, 1, 0, 1, 2, 0, 1, 0, 1, 2, 0, 1, 0, 1, 1, 1, 2, 0, 0, 1, 0, 2, 0, 1, 2, 1, 1, 0, 2, 2, 0, 2, 2, 1, 0, 2, 1, 0, 2, 0, 2, 2, 2, 0, 0, 1, 0, 0, 2, 0, 1, 0, 2, 0, 2, 1, 1, 2, 0, 2, 1, 2, 2, 2, 2, 0, 0, 1, 0, 0, 1, 2, 2, 1, 0, 2, 0, 2, 1, 2, 0, 1, 1, 1, 1, 2, 2, 1, 0, 2, 2, 1, 1, 0, 0, 1, 1, 0, 0, 0, 1, 2, 0, 0, 1, 2, 2, 0, 2, 0, 1, 0, 2, 0, 1, 0, 0, 2, 1, 1, 1, 0, 0, 2, 2, 0, 2, 2, 2, 0, 2, 1, 0, 2, 1, 2, 1, 0, 2, 0, 0, 2, 1, 2, 1, 2, 2, 2, 0, 2, 0, 2, 0, 2, 1, 0, 1, 0, 2, 1, 1, 2, 1, 1, 0, 2, 1, 0, 0, 0, 1, 0, 0, 2, 0, 2, 2, 2, 2, 2, 0, 0, 1, 0, 1, 1, 1, 0, 2, 0, 0, 0, 2, 0, 0, 0, 0, 1, 1, 0, 2, 0, 2, 1, 2, 0, 0, 2, 0, 0, 1, 2, 0, 2, 2, 2, 0, 0, 1, 1, 2, 1, 0, 2, 0, 2, 0, 1, 0, 0, 1, 0, 0, 0, 0, 2, 0, 0, 0, 2, 1, 0, 1, 0, 0, 2, 2, 1, 2, 0, 2, 0, 0, 1, 2, 1, 1, 0, 2, 1, 2, 0, 1, 0, 2, 1, 0, 0, 1, 1, 2, 0, 2, 2, 0, 0, 2, 0, 2, 2, 2, 2, 2, 0, 2, 0, 2, 1, 1, 1, 0, 0, 2, 1, 1, 0, 1, 1, 1, 1, 2, 1, 0, 0, 0, 1, 2, 2, 0, 0, 1, 0, 0, 0, 2, 0, 0, 1, 2, 1, 0, 2, 2, 1, 2, 1, 0, 2, 2, 0, 1, 2, 0, 2, 2, 1, 1, 1, 0, 0, 0, 1, 0, 1, 1, 2, 0, 1, 1, 1, 1, 1, 0, 2, 0, 0, 2, 0, 2, 2, 0, 2, 1, 0, 1, 1, 2, 1, 2, 1, 1, 2, 0, 0, 0, 2, 0, 0, 1, 0, 0, 1, 2, 0, 0, 0, 0, 2, 1, 2, 0, 2, 2, 2, 0, 0, 2, 0, 2, 2, 1, 2, 1, 2, 0, 2, 0, 0, 0, 1, 0, 2, 2, 0, 2, 0, 2, 0, 2, 2, 2, 2, 0, 0, 0, 0, 1, 0, 1, 0, 2, 2, 2, 2, 2, 2, 0, 2, 0, 0, 2, 0, 1, 0, 0, 2, 2, 1, 0, 2, 0, 1, 1, 1, 2, 1, 2, 0, 2, 0, 0, 2, 2, 0, 0, 1, 2, 0, 2, 1, 2, 2, 1, 2, 2, 1, 1, 0, 2, 2, 1, 2, 2, 0, 0, 0, 1, 2, 2, 0, 2, 2, 0, 2, 0, 0, 1, 0, 2, 0, 2, 0, 0, 0, 2, 0, 0, 2, 0, 2, 1, 0, 0, 0, 0, 2, 1, 0, 2, 0, 2, 2, 2, 2, 2, 1, 2, 2, 2, 0, 0, 1, 0, 0, 2, 0, 2, 0, 2, 0, 1, 2, 2, 0, 0, 2, 1, 1, 1, 0, 0, 2, 2, 0, 0, 1, 1, 0, 1, 0, 0, 2, 0, 0, 2, 0, 0, 0, 2, 1, 0, 0, 0, 2, 2, 1, 0, 1, 2, 1, 2, 2, 2, 2, 1, 0, 2, 0, 0, 0, 1, 2, 2, 2, 2, 0, 1, 1, 0, 0, 2, 2, 2, 1, 0, 2, 1, 1, 2, 0, 0, 0, 2, 2, 2, 2, 0, 1, 1, 1, 2, 2, 0, 1, 1, 0, 2, 2, 2, 1, 0, 0, 2, 0, 2, 1, 1, 0, 1, 2, 0, 2, 2, 1, 0, 0, 2, 0, 0, 2, 2, 0, 1, 2, 1, 0, 0, 2, 0, 2, 0, 2, 0, 2, 2, 1, 0, 2, 1, 2, 2, 0, 0, 2, 2, 0, 2, 1, 2, 0, 0, 0, 0, 1, 2, 0, 2, 0, 1, 2, 0, 0, 2, 1, 0, 0, 1, 2, 2, 2, 2, 0, 2, 2, 2, 1, 2, 2, 1, 0, 0, 1, 0, 0, 2, 0, 0, 2, 2, 2, 0, 2, 2, 2, 0, 2, 0, 0, 1, 1, 0, 1, 2, 0, 0, 2, 2, 0, 0, 1, 1, 2, 2, 1, 0, 0, 0, 0, 1, 0, 2, 0, 2, 0, 2, 1, 2, 2, 0, 1, 2, 2, 0, 0, 0, 0, 0, 2, 2, 1, 0, 0, 0, 1, 0, 0, 0, 2, 0, 0, 2, 2, 0, 0, 2, 2, 2, 0, 2, 0, 2, 1, 1, 2, 2, 0, 0, 1, 0, 2, 0, 0, 1, 2, 2, 2, 0, 1, 2, 0, 2, 2, 0, 0, 2, 2, 2, 0, 0, 0, 1, 1, 0, 2, 1, 0, 1, 0, 0, 0, 2, 2, 0, 0, 2, 2, 0, 0, 0, 2, 2, 0, 0, 2, 2, 2, 2, 0, 2, 0, 1, 0, 2, 1, 2, 0, 0, 1, 2, 0, 2, 1, 1, 1, 0, 0, 2, 0, 2, 0, 0, 2, 0, 2, 0, 1, 0, 2, 2, 0, 0, 2, 0, 2, 0, 2, 0, 0, 0, 0, 0, 2, 0, 2, 2, 0, 0, 0, 2, 2, 0, 0, 0, 0, 0, 1, 0, 2, 2, 2, 0, 0, 1, 0, 2, 0, 2, 1, 0, 1, 0, 1, 0, 1, 0, 0, 0, 2, 0, 0, 0, 0, 2, 1, 1, 2, 2, 0, 2, 1, 0, 2, 2, 0, 0, 0, 2, 0, 2, 1, 2, 2, 2, 0, 0, 0, 0, 2, 2, 2, 1, 2, 0, 2, 2, 2, 2, 0, 0, 2, 0, 0, 2, 2, 2, 1, 2, 0, 0, 2, 2, 0, 1, 1, 2, 2, 2, 0, 0, 2, 2, 0, 2, 1, 2, 2, 1, 1, 0, 0, 0, 2, 1, 0, 2, 0, 2, 2, 0, 1, 1, 0, 1, 0, 1, 0, 1, 0, 1, 2, 1, 2, 1, 2, 0, 1, 0, 0, 1, 2, 2, 2, 2, 1, 0, 0, 0, 1, 1, 0, 1, 0, 1, 0, 0, 0, 2, 0, 2, 0, 2, 0, 0, 0, 1, 2, 0, 2, 0, 1, 0, 2, 2, 1, 2, 2, 1, 0, 2, 0, 2, 2, 0, 2, 2, 0, 0, 0, 2, 0, 0, 1, 0, 0, 1, 0, 1, 0, 0, 0, 1, 0, 2, 0, 0, 2, 1, 0, 2, 1, 0, 1, 0, 1, 0, 1, 2, 2, 2, 0, 2, 2, 2, 2, 1, 1, 2])
me_grid.materials.append(mat_beach1)
me_grid.materials.append(mat_beach2)
me_grid.materials.append(mat_beach3)
me_grid.use_remesh_preserve_volume = False
me_grid.use_remesh_preserve_attributes = False
me_grid.use_mirror_vertex_groups = False
me_grid.update()

# ---- objects
ob_grid = bpy.data.objects.new('Grid', me_grid)

# ---- transforms, parenting, visibility, modifiers, constraints
ob_grid.location = (0.0, 0.0, 0.0)
ob_grid.lineart.crease_threshold = 0.0

# ---- collection membership
col_collection_1.objects.link(ob_grid)

# ---- scene / render settings (as saved in the file)
scene.frame_start = 1; scene.frame_end = 250; scene.frame_set(1)
scene.render.engine = 'BLENDER_EEVEE_NEXT'
scene.render.resolution_percentage = 50
scene.render.dither_intensity = 0.0
scene.cycles.use_denoising = False
scene.cycles.samples = 128
scene.cycles.sampling_pattern = 'TABULATED_SOBOL'
scene.cycles.use_adaptive_sampling = False
scene.cycles.use_light_tree = False
scene.cycles.blur_glossy = 0.0
scene.cycles.sample_clamp_indirect = 0.0
scene.view_settings.view_transform = 'Standard'
bpy.context.view_layer.update()

# ---- added for rendering (the .blend has no active camera and no usable light): camera, sun
cam_auto = bpy.data.cameras.new('AutoCamera')
cam_auto.lens = 50.0
cam_auto.sensor_width = 36.0
cam_auto.clip_end = 1000.0
ob_auto_camera = bpy.data.objects.new('AutoCamera', cam_auto)
scene.collection.objects.link(ob_auto_camera)
ob_auto_camera.location = (2.62646, -3.15173, 2.20728)
ob_auto_camera.rotation_euler = (1.09748, -7.21219e-08, 0.694738)
scene.camera = ob_auto_camera
light_auto_sun = bpy.data.lights.new('AutoSun', 'SUN')
light_auto_sun.energy = 3.0
light_auto_sun.angle = 0.0523599
ob_auto_sun = bpy.data.objects.new('AutoSun', light_auto_sun)
scene.collection.objects.link(ob_auto_sun)
ob_auto_sun.rotation_euler = (0.872665, 0.174533, 0.523599)
bpy.context.view_layer.update()
